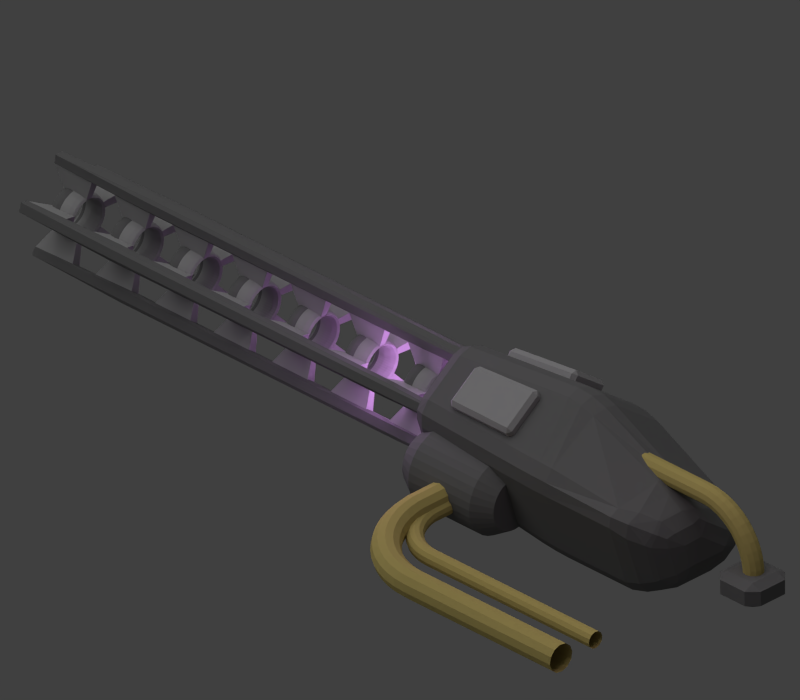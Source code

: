 # Source: plasma_repeater.blend  (saved by Blender 2.79.0; exported with 4.5.12 LTS)
import bpy
from mathutils import Matrix  # noqa: F401  (used for matrix-valued properties, if any)

bpy.ops.wm.read_factory_settings(use_empty=True)
scene = bpy.context.scene
scene.name = 'Scene'

# ---- collections
col_collection_1 = bpy.data.collections.new('Collection 1'); scene.collection.children.link(col_collection_1)

# ---- materials (node trees are filled in below, after node groups)
mat_material_4 = bpy.data.materials.new('Material.4')
mat_material_4.alpha_threshold = 0.0
mat_material_4.use_transparent_shadow = False
mat_material_4.diffuse_color = (0.1626, 0.1626, 0.1626, 1.0)
mat_material_4.roughness = 0.5
mat_material_4.specular_intensity = 0.3521
mat_material_4.line_color = (0.0, 0.0, 0.0, 1.0)
mat_material_1 = bpy.data.materials.new('Material.1')
mat_material_1.alpha_threshold = 0.0
mat_material_1.use_transparent_shadow = False
mat_material_1.diffuse_color = (0.3757, 0.3757, 0.3757, 1.0)
mat_material_1.roughness = 0.5
mat_material_1.specular_intensity = 0.5035
mat_material_1.line_color = (0.0, 0.0, 0.0, 1.0)
mat_material_3 = bpy.data.materials.new('Material.3')
mat_material_3.alpha_threshold = 0.0
mat_material_3.use_transparent_shadow = False
mat_material_3.diffuse_color = (0.5382, 0.4357, 0.1475, 1.0)
mat_material_3.roughness = 0.5
mat_material_3.line_color = (0.0, 0.0, 0.0, 1.0)

# ---- material node trees

# ---- world
world_world = bpy.data.worlds.new('World'); scene.world = world_world
world_world.color = (0.05088, 0.05088, 0.05088)
world_world.use_sun_shadow = False
world_world.sun_shadow_jitter_overblur = 0.0
world_world.cycles.sampling_method = 'NONE'
world_world.cycles.sample_map_resolution = 256

# ---- cameras
cam_camera = bpy.data.cameras.new('Camera')
cam_camera.type = 'ORTHO'
cam_camera.clip_end = 100.0
cam_camera.lens = 35.0
cam_camera.sensor_width = 32.0
cam_camera.sensor_height = 18.0
cam_camera.ortho_scale = 7.0
cam_camera.dof.focus_distance = 0.0
cam_camera.dof.aperture_fstop = 128.0

# ---- lights
light_point = bpy.data.lights.new('Point', 'POINT')
light_point.color = (1.0, 0.6036, 0.9189)
light_point.transmission_factor = 0.0
light_point.shadow_buffer_clip_start = 0.5
light_point.shadow_soft_size = 0.1
light_point.shadow_maximum_resolution = 0.006
light_point.use_absolute_resolution = True
light_point.cycles.use_multiple_importance_sampling = False
light_sun = bpy.data.lights.new('Sun', 'SUN')
light_sun.transmission_factor = 0.0
light_sun.angle = 1.571
light_sun.energy = 1.0
light_sun.shadow_buffer_clip_start = 0.5
light_sun.shadow_soft_size = 1.0
light_sun.shadow_cascade_max_distance = 1000.0
light_sun.cycles.use_multiple_importance_sampling = False
light_lamp = bpy.data.lights.new('Lamp', 'POINT')
light_lamp.color = (0.7956, 0.3523, 1.0)
light_lamp.transmission_factor = 0.0
light_lamp.cutoff_distance = 30.0
light_lamp.energy = 130.0
light_lamp.shadow_buffer_clip_start = 1.001
light_lamp.shadow_soft_size = 1.0
light_lamp.shadow_maximum_resolution = 0.006
light_lamp.use_absolute_resolution = True
light_lamp.cycles.use_multiple_importance_sampling = False

# ---- meshes
me_cube_001 = bpy.data.meshes.new('Cube.001')
me_cube_001.from_pydata([(-1.0, -1.0, -1.0), (-1.0, -1.0, 1.0), (-1.0, 1.0, -1.0), (-1.0, 1.0, 1.0), (1.0, -1.0, -1.0), (1.0, -1.0, 1.0), (1.0, 1.0, -1.0), (1.0, 1.0, 1.0)], [], [(0, 1, 3, 2), (2, 3, 7, 6), (6, 7, 5, 4), (4, 5, 1, 0), (2, 6, 4, 0), (7, 3, 1, 5)])
me_cube_001.materials.append(mat_material_4)
me_cube_001.use_remesh_preserve_volume = False
me_cube_001.use_remesh_preserve_attributes = False
me_cube_001.use_mirror_vertex_groups = False
me_cube_001.update()
me_torus_019 = bpy.data.meshes.new('Torus.019')
me_torus_019.from_pydata([(0.7, 0.0, 0.0), (0.6866, 0.0, 0.05), (0.65, 0.0, 0.0866), (0.6, 0.0, 0.1), (0.55, 0.0, 0.0866), (0.5134, 0.0, 0.05), (0.5, 0.0, 1.225e-17), (0.5134, 0.0, -0.05), (0.55, 0.0, -0.0866), (0.6, 0.0, -0.1), (0.65, 0.0, -0.0866), (0.6866, 0.0, -0.05), (0.694, 0.09137, 0.0), (0.6807, 0.08962, 0.05), (0.6444, 0.08484, 0.0866), (0.5949, 0.07832, 0.1), (0.5453, 0.07179, 0.0866), (0.509, 0.06701, 0.05), (0.4957, 0.06526, 1.225e-17), (0.509, 0.06701, -0.05), (0.5453, 0.07179, -0.0866), (0.5949, 0.07832, -0.1), (0.6444, 0.08484, -0.0866), (0.6807, 0.08962, -0.05), (0.6761, 0.1812, 0.0), (0.6632, 0.1777, 0.05), (0.6279, 0.1682, 0.0866), (0.5796, 0.1553, 0.1), (0.5313, 0.1424, 0.0866), (0.4959, 0.1329, 0.05), (0.483, 0.1294, 1.225e-17), (0.4959, 0.1329, -0.05), (0.5313, 0.1424, -0.0866), (0.5796, 0.1553, -0.1), (0.6279, 0.1682, -0.0866), (0.6632, 0.1777, -0.05), (0.6467, 0.2679, 0.0), (0.6343, 0.2628, 0.05), (0.6005, 0.2487, 0.0866), (0.5543, 0.2296, 0.1), (0.5081, 0.2105, 0.0866), (0.4743, 0.1965, 0.05), (0.4619, 0.1913, 1.225e-17), (0.4743, 0.1965, -0.05), (0.5081, 0.2105, -0.0866), (0.5543, 0.2296, -0.1), (0.6005, 0.2487, -0.0866), (0.6343, 0.2628, -0.05), (0.6062, 0.35, 0.0), (0.5946, 0.3433, 0.05), (0.5629, 0.325, 0.0866), (0.5196, 0.3, 0.1), (0.4763, 0.275, 0.0866), (0.4446, 0.2567, 0.05), (0.433, 0.25, 1.225e-17), (0.4446, 0.2567, -0.05), (0.4763, 0.275, -0.0866), (0.5196, 0.3, -0.1), (0.5629, 0.325, -0.0866), (0.5946, 0.3433, -0.05), (0.5553, 0.4261, 0.0), (0.5447, 0.418, 0.05), (0.5157, 0.3957, 0.0866), (0.476, 0.3653, 0.1), (0.4363, 0.3348, 0.0866), (0.4073, 0.3125, 0.05), (0.3967, 0.3044, 1.225e-17), (0.4073, 0.3125, -0.05), (0.4363, 0.3348, -0.0866), (0.476, 0.3653, -0.1), (0.5157, 0.3957, -0.0866), (0.5447, 0.418, -0.05), (0.495, 0.495, 0.0), (0.4855, 0.4855, 0.05), (0.4596, 0.4596, 0.0866), (0.4243, 0.4243, 0.1), (0.3889, 0.3889, 0.0866), (0.363, 0.363, 0.05), (0.3536, 0.3536, 1.225e-17), (0.363, 0.363, -0.05), (0.3889, 0.3889, -0.0866), (0.4243, 0.4243, -0.1), (0.4596, 0.4596, -0.0866), (0.4855, 0.4855, -0.05), (0.4261, 0.5553, 0.0), (0.418, 0.5447, 0.05), (0.3957, 0.5157, 0.0866), (0.3653, 0.476, 0.1), (0.3348, 0.4363, 0.0866), (0.3125, 0.4073, 0.05), (0.3044, 0.3967, 1.225e-17), (0.3125, 0.4073, -0.05), (0.3348, 0.4363, -0.0866), (0.3653, 0.476, -0.1), (0.3957, 0.5157, -0.0866), (0.418, 0.5447, -0.05), (0.35, 0.6062, 0.0), (0.3433, 0.5946, 0.05), (0.325, 0.5629, 0.0866), (0.3, 0.5196, 0.1), (0.275, 0.4763, 0.0866), (0.2567, 0.4446, 0.05), (0.25, 0.433, 1.225e-17), (0.2567, 0.4446, -0.05), (0.275, 0.4763, -0.0866), (0.3, 0.5196, -0.1), (0.325, 0.5629, -0.0866), (0.3433, 0.5946, -0.05), (0.2679, 0.6467, 0.0), (0.2628, 0.6343, 0.05), (0.2487, 0.6005, 0.0866), (0.2296, 0.5543, 0.1), (0.2105, 0.5081, 0.0866), (0.1965, 0.4743, 0.05), (0.1913, 0.4619, 1.225e-17), (0.1965, 0.4743, -0.05), (0.2105, 0.5081, -0.0866), (0.2296, 0.5543, -0.1), (0.2487, 0.6005, -0.0866), (0.2628, 0.6343, -0.05), (0.1812, 0.6761, 0.0), (0.1777, 0.6632, 0.05), (0.1682, 0.6279, 0.0866), (0.1553, 0.5796, 0.1), (0.1424, 0.5313, 0.0866), (0.1329, 0.4959, 0.05), (0.1294, 0.483, 1.225e-17), (0.1329, 0.4959, -0.05), (0.1424, 0.5313, -0.0866), (0.1553, 0.5796, -0.1), (0.1682, 0.6279, -0.0866), (0.1777, 0.6632, -0.05), (0.09137, 0.694, 0.0), (0.08962, 0.6807, 0.05), (0.08484, 0.6444, 0.0866), (0.07832, 0.5949, 0.1), (0.07179, 0.5453, 0.0866), (0.06701, 0.509, 0.05), (0.06526, 0.4957, 1.225e-17), (0.06701, 0.509, -0.05), (0.07179, 0.5453, -0.0866), (0.07832, 0.5949, -0.1), (0.08484, 0.6444, -0.0866), (0.08962, 0.6807, -0.05), (8.941e-08, 0.7, 0.0), (2.98e-08, 0.6866, 0.05), (2.98e-08, 0.65, 0.0866), (2.98e-08, 0.6, 0.1), (2.98e-08, 0.55, 0.0866), (2.98e-08, 0.5134, 0.05), (4.47e-08, 0.5, 1.225e-17), (2.98e-08, 0.5134, -0.05), (2.98e-08, 0.55, -0.0866), (2.98e-08, 0.6, -0.1), (2.98e-08, 0.65, -0.0866), (2.98e-08, 0.6866, -0.05), (-0.09137, 0.694, 0.0), (-0.08962, 0.6807, 0.05), (-0.08484, 0.6444, 0.0866), (-0.07832, 0.5949, 0.1), (-0.07179, 0.5453, 0.0866), (-0.06701, 0.509, 0.05), (-0.06526, 0.4957, 1.225e-17), (-0.06701, 0.509, -0.05), (-0.07179, 0.5453, -0.0866), (-0.07832, 0.5949, -0.1), (-0.08484, 0.6444, -0.0866), (-0.08962, 0.6807, -0.05), (-0.1812, 0.6761, 0.0), (-0.1777, 0.6632, 0.05), (-0.1682, 0.6279, 0.0866), (-0.1553, 0.5796, 0.1), (-0.1424, 0.5313, 0.0866), (-0.1329, 0.4959, 0.05), (-0.1294, 0.483, 1.225e-17), (-0.1329, 0.4959, -0.05), (-0.1424, 0.5313, -0.0866), (-0.1553, 0.5796, -0.1), (-0.1682, 0.6279, -0.0866), (-0.1777, 0.6632, -0.05), (-0.2679, 0.6467, 0.0), (-0.2628, 0.6343, 0.05), (-0.2487, 0.6005, 0.0866), (-0.2296, 0.5543, 0.1), (-0.2105, 0.5081, 0.0866), (-0.1965, 0.4743, 0.05), (-0.1913, 0.4619, 1.225e-17), (-0.1965, 0.4743, -0.05), (-0.2105, 0.5081, -0.0866), (-0.2296, 0.5543, -0.1), (-0.2487, 0.6005, -0.0866), (-0.2628, 0.6343, -0.05), (-0.35, 0.6062, 0.0), (-0.3433, 0.5946, 0.05), (-0.325, 0.5629, 0.0866), (-0.3, 0.5196, 0.1), (-0.275, 0.4763, 0.0866), (-0.2567, 0.4446, 0.05), (-0.25, 0.433, 1.225e-17), (-0.2567, 0.4446, -0.05), (-0.275, 0.4763, -0.0866), (-0.3, 0.5196, -0.1), (-0.325, 0.5629, -0.0866), (-0.3433, 0.5946, -0.05), (-0.4261, 0.5553, 0.0), (-0.418, 0.5447, 0.05), (-0.3957, 0.5157, 0.0866), (-0.3653, 0.476, 0.1), (-0.3348, 0.4363, 0.0866), (-0.3125, 0.4073, 0.05), (-0.3044, 0.3967, 1.225e-17), (-0.3125, 0.4073, -0.05), (-0.3348, 0.4363, -0.0866), (-0.3653, 0.476, -0.1), (-0.3957, 0.5157, -0.0866), (-0.418, 0.5447, -0.05), (-0.495, 0.495, 0.0), (-0.4855, 0.4855, 0.05), (-0.4596, 0.4596, 0.0866), (-0.4243, 0.4243, 0.1), (-0.3889, 0.3889, 0.0866), (-0.363, 0.363, 0.05), (-0.3536, 0.3536, 1.225e-17), (-0.363, 0.363, -0.05), (-0.3889, 0.3889, -0.0866), (-0.4243, 0.4243, -0.1), (-0.4596, 0.4596, -0.0866), (-0.4855, 0.4855, -0.05), (-0.5553, 0.4261, 0.0), (-0.5447, 0.418, 0.05), (-0.5157, 0.3957, 0.0866), (-0.476, 0.3653, 0.1), (-0.4363, 0.3348, 0.0866), (-0.4073, 0.3125, 0.05), (-0.3967, 0.3044, 1.225e-17), (-0.4073, 0.3125, -0.05), (-0.4363, 0.3348, -0.0866), (-0.476, 0.3653, -0.1), (-0.5157, 0.3957, -0.0866), (-0.5447, 0.418, -0.05), (-0.6062, 0.35, 0.0), (-0.5946, 0.3433, 0.05), (-0.5629, 0.325, 0.0866), (-0.5196, 0.3, 0.1), (-0.4763, 0.275, 0.0866), (-0.4446, 0.2567, 0.05), (-0.433, 0.25, 1.225e-17), (-0.4446, 0.2567, -0.05), (-0.4763, 0.275, -0.0866), (-0.5196, 0.3, -0.1), (-0.5629, 0.325, -0.0866), (-0.5946, 0.3433, -0.05), (-0.6467, 0.2679, 0.0), (-0.6343, 0.2628, 0.05), (-0.6005, 0.2487, 0.0866), (-0.5543, 0.2296, 0.1), (-0.5081, 0.2105, 0.0866), (-0.4743, 0.1965, 0.05), (-0.4619, 0.1913, 1.225e-17), (-0.4743, 0.1965, -0.05), (-0.5081, 0.2105, -0.0866), (-0.5543, 0.2296, -0.1), (-0.6005, 0.2487, -0.0866), (-0.6343, 0.2628, -0.05), (-0.6761, 0.1812, 0.0), (-0.6632, 0.1777, 0.05), (-0.6279, 0.1682, 0.0866), (-0.5796, 0.1553, 0.1), (-0.5313, 0.1424, 0.0866), (-0.4959, 0.1329, 0.05), (-0.483, 0.1294, 1.225e-17), (-0.4959, 0.1329, -0.05), (-0.5313, 0.1424, -0.0866), (-0.5796, 0.1553, -0.1), (-0.6279, 0.1682, -0.0866), (-0.6632, 0.1777, -0.05), (-0.694, 0.09137, 0.0), (-0.6807, 0.08962, 0.05), (-0.6444, 0.08484, 0.0866), (-0.5949, 0.07832, 0.1), (-0.5453, 0.07179, 0.0866), (-0.509, 0.06701, 0.05), (-0.4957, 0.06526, 1.225e-17), (-0.509, 0.06701, -0.05), (-0.5453, 0.07179, -0.0866), (-0.5949, 0.07832, -0.1), (-0.6444, 0.08484, -0.0866), (-0.6807, 0.08962, -0.05), (-0.7, 6.12e-08, 0.0), (-0.6866, 6.002e-08, 0.05), (-0.65, 5.682e-08, 0.0866), (-0.6, 5.245e-08, 0.1), (-0.55, 4.808e-08, 0.0866), (-0.5134, 4.488e-08, 0.05), (-0.5, 4.371e-08, 1.225e-17), (-0.5134, 4.488e-08, -0.05), (-0.55, 4.808e-08, -0.0866), (-0.6, 5.245e-08, -0.1), (-0.65, 5.682e-08, -0.0866), (-0.6866, 6.002e-08, -0.05), (-0.694, -0.09137, 0.0), (-0.6807, -0.08962, 0.05), (-0.6444, -0.08484, 0.0866), (-0.5949, -0.07832, 0.1), (-0.5453, -0.07179, 0.0866), (-0.509, -0.06701, 0.05), (-0.4957, -0.06526, 1.225e-17), (-0.509, -0.06701, -0.05), (-0.5453, -0.07179, -0.0866), (-0.5949, -0.07832, -0.1), (-0.6444, -0.08484, -0.0866), (-0.6807, -0.08962, -0.05), (-0.6761, -0.1812, 0.0), (-0.6632, -0.1777, 0.05), (-0.6279, -0.1682, 0.0866), (-0.5796, -0.1553, 0.1), (-0.5313, -0.1424, 0.0866), (-0.4959, -0.1329, 0.05), (-0.483, -0.1294, 1.225e-17), (-0.4959, -0.1329, -0.05), (-0.5313, -0.1424, -0.0866), (-0.5796, -0.1553, -0.1), (-0.6279, -0.1682, -0.0866), (-0.6632, -0.1777, -0.05), (-0.6467, -0.2679, 0.0), (-0.6343, -0.2628, 0.05), (-0.6005, -0.2487, 0.0866), (-0.5543, -0.2296, 0.1), (-0.5081, -0.2105, 0.0866), (-0.4743, -0.1965, 0.05), (-0.4619, -0.1913, 1.225e-17), (-0.4743, -0.1965, -0.05), (-0.5081, -0.2105, -0.0866), (-0.5543, -0.2296, -0.1), (-0.6005, -0.2487, -0.0866), (-0.6343, -0.2628, -0.05), (-0.6062, -0.35, 0.0), (-0.5946, -0.3433, 0.05), (-0.5629, -0.325, 0.0866), (-0.5196, -0.3, 0.1), (-0.4763, -0.275, 0.0866), (-0.4446, -0.2567, 0.05), (-0.433, -0.25, 1.225e-17), (-0.4446, -0.2567, -0.05), (-0.4763, -0.275, -0.0866), (-0.5196, -0.3, -0.1), (-0.5629, -0.325, -0.0866), (-0.5946, -0.3433, -0.05), (-0.5553, -0.4261, 0.0), (-0.5447, -0.418, 0.05), (-0.5157, -0.3957, 0.0866), (-0.476, -0.3653, 0.1), (-0.4363, -0.3348, 0.0866), (-0.4073, -0.3125, 0.05), (-0.3967, -0.3044, 1.225e-17), (-0.4073, -0.3125, -0.05), (-0.4363, -0.3348, -0.0866), (-0.476, -0.3653, -0.1), (-0.5157, -0.3957, -0.0866), (-0.5447, -0.418, -0.05), (-0.495, -0.495, 0.0), (-0.4855, -0.4855, 0.05), (-0.4596, -0.4596, 0.0866), (-0.4243, -0.4243, 0.1), (-0.3889, -0.3889, 0.0866), (-0.363, -0.363, 0.05), (-0.3536, -0.3536, 1.225e-17), (-0.363, -0.363, -0.05), (-0.3889, -0.3889, -0.0866), (-0.4243, -0.4243, -0.1), (-0.4596, -0.4596, -0.0866), (-0.4855, -0.4855, -0.05), (-0.4261, -0.5553, 0.0), (-0.418, -0.5447, 0.05), (-0.3957, -0.5157, 0.0866), (-0.3653, -0.476, 0.1), (-0.3348, -0.4363, 0.0866), (-0.3125, -0.4073, 0.05), (-0.3044, -0.3967, 1.225e-17), (-0.3125, -0.4073, -0.05), (-0.3348, -0.4363, -0.0866), (-0.3653, -0.476, -0.1), (-0.3957, -0.5157, -0.0866), (-0.418, -0.5447, -0.05), (-0.35, -0.6062, 0.0), (-0.3433, -0.5946, 0.05), (-0.325, -0.5629, 0.0866), (-0.3, -0.5196, 0.1), (-0.275, -0.4763, 0.0866), (-0.2567, -0.4446, 0.05), (-0.25, -0.433, 1.225e-17), (-0.2567, -0.4446, -0.05), (-0.275, -0.4763, -0.0866), (-0.3, -0.5196, -0.1), (-0.325, -0.5629, -0.0866), (-0.3433, -0.5946, -0.05), (-0.2679, -0.6467, 0.0), (-0.2628, -0.6343, 0.05), (-0.2487, -0.6005, 0.0866), (-0.2296, -0.5543, 0.1), (-0.2105, -0.5081, 0.0866), (-0.1965, -0.4743, 0.05), (-0.1913, -0.4619, 1.225e-17), (-0.1965, -0.4743, -0.05), (-0.2105, -0.5081, -0.0866), (-0.2296, -0.5543, -0.1), (-0.2487, -0.6005, -0.0866), (-0.2628, -0.6343, -0.05), (-0.1812, -0.6761, 0.0), (-0.1777, -0.6632, 0.05), (-0.1682, -0.6279, 0.0866), (-0.1553, -0.5796, 0.1), (-0.1424, -0.5313, 0.0866), (-0.1329, -0.4959, 0.05), (-0.1294, -0.483, 1.225e-17), (-0.1329, -0.4959, -0.05), (-0.1424, -0.5313, -0.0866), (-0.1553, -0.5796, -0.1), (-0.1682, -0.6279, -0.0866), (-0.1777, -0.6632, -0.05), (-0.09137, -0.694, 0.0), (-0.08962, -0.6807, 0.05), (-0.08484, -0.6444, 0.0866), (-0.07832, -0.5949, 0.1), (-0.07179, -0.5453, 0.0866), (-0.06701, -0.509, 0.05), (-0.06526, -0.4957, 1.225e-17), (-0.06701, -0.509, -0.05), (-0.07179, -0.5453, -0.0866), (-0.07832, -0.5949, -0.1), (-0.08484, -0.6444, -0.0866), (-0.08962, -0.6807, -0.05), (8.941e-08, -0.7, 0.0), (2.98e-08, -0.6866, 0.05), (2.98e-08, -0.65, 0.0866), (2.98e-08, -0.6, 0.1), (2.98e-08, -0.55, 0.0866), (2.98e-08, -0.5134, 0.05), (4.47e-08, -0.5, 1.225e-17), (2.98e-08, -0.5134, -0.05), (2.98e-08, -0.55, -0.0866), (2.98e-08, -0.6, -0.1), (2.98e-08, -0.65, -0.0866), (2.98e-08, -0.6866, -0.05), (0.09137, -0.694, 0.0), (0.08962, -0.6807, 0.05), (0.08484, -0.6444, 0.0866), (0.07832, -0.5949, 0.1), (0.07179, -0.5453, 0.0866), (0.06701, -0.509, 0.05), (0.06526, -0.4957, 1.225e-17), (0.06701, -0.509, -0.05), (0.07179, -0.5453, -0.0866), (0.07832, -0.5949, -0.1), (0.08484, -0.6444, -0.0866), (0.08962, -0.6807, -0.05), (0.1812, -0.6761, 0.0), (0.1777, -0.6632, 0.05), (0.1682, -0.6279, 0.0866), (0.1553, -0.5796, 0.1), (0.1424, -0.5313, 0.0866), (0.1329, -0.4959, 0.05), (0.1294, -0.483, 1.225e-17), (0.1329, -0.4959, -0.05), (0.1424, -0.5313, -0.0866), (0.1553, -0.5796, -0.1), (0.1682, -0.6279, -0.0866), (0.1777, -0.6632, -0.05), (0.2679, -0.6467, 0.0), (0.2628, -0.6343, 0.05), (0.2487, -0.6005, 0.0866), (0.2296, -0.5543, 0.1), (0.2105, -0.5081, 0.0866), (0.1965, -0.4743, 0.05), (0.1913, -0.4619, 1.225e-17), (0.1965, -0.4743, -0.05), (0.2105, -0.5081, -0.0866), (0.2296, -0.5543, -0.1), (0.2487, -0.6005, -0.0866), (0.2628, -0.6343, -0.05), (0.35, -0.6062, 0.0), (0.3433, -0.5946, 0.05), (0.325, -0.5629, 0.0866), (0.3, -0.5196, 0.1), (0.275, -0.4763, 0.0866), (0.2567, -0.4446, 0.05), (0.25, -0.433, 1.225e-17), (0.2567, -0.4446, -0.05), (0.275, -0.4763, -0.0866), (0.3, -0.5196, -0.1), (0.325, -0.5629, -0.0866), (0.3433, -0.5946, -0.05), (0.4261, -0.5553, 0.0), (0.418, -0.5447, 0.05), (0.3957, -0.5157, 0.0866), (0.3653, -0.476, 0.1), (0.3348, -0.4363, 0.0866), (0.3125, -0.4073, 0.05), (0.3044, -0.3967, 1.225e-17), (0.3125, -0.4073, -0.05), (0.3348, -0.4363, -0.0866), (0.3653, -0.476, -0.1), (0.3957, -0.5157, -0.0866), (0.418, -0.5447, -0.05), (0.495, -0.495, 0.0), (0.4855, -0.4855, 0.05), (0.4596, -0.4596, 0.0866), (0.4243, -0.4243, 0.1), (0.3889, -0.3889, 0.0866), (0.363, -0.363, 0.05), (0.3536, -0.3536, 1.225e-17), (0.363, -0.363, -0.05), (0.3889, -0.3889, -0.0866), (0.4243, -0.4243, -0.1), (0.4596, -0.4596, -0.0866), (0.4855, -0.4855, -0.05), (0.5553, -0.4261, 0.0), (0.5447, -0.418, 0.05), (0.5157, -0.3957, 0.0866), (0.476, -0.3653, 0.1), (0.4363, -0.3348, 0.0866), (0.4073, -0.3125, 0.05), (0.3967, -0.3044, 1.225e-17), (0.4073, -0.3125, -0.05), (0.4363, -0.3348, -0.0866), (0.476, -0.3653, -0.1), (0.5157, -0.3957, -0.0866), (0.5447, -0.418, -0.05), (0.6062, -0.35, 0.0), (0.5946, -0.3433, 0.05), (0.5629, -0.325, 0.0866), (0.5196, -0.3, 0.1), (0.4763, -0.275, 0.0866), (0.4446, -0.2567, 0.05), (0.433, -0.25, 1.225e-17), (0.4446, -0.2567, -0.05), (0.4763, -0.275, -0.0866), (0.5196, -0.3, -0.1), (0.5629, -0.325, -0.0866), (0.5946, -0.3433, -0.05), (0.6467, -0.2679, 0.0), (0.6343, -0.2628, 0.05), (0.6005, -0.2487, 0.0866), (0.5543, -0.2296, 0.1), (0.5081, -0.2105, 0.0866), (0.4743, -0.1965, 0.05), (0.4619, -0.1913, 1.225e-17), (0.4743, -0.1965, -0.05), (0.5081, -0.2105, -0.0866), (0.5543, -0.2296, -0.1), (0.6005, -0.2487, -0.0866), (0.6343, -0.2628, -0.05), (0.6761, -0.1812, 0.0), (0.6632, -0.1777, 0.05), (0.6279, -0.1682, 0.0866), (0.5796, -0.1553, 0.1), (0.5313, -0.1424, 0.0866), (0.4959, -0.1329, 0.05), (0.483, -0.1294, 1.225e-17), (0.4959, -0.1329, -0.05), (0.5313, -0.1424, -0.0866), (0.5796, -0.1553, -0.1), (0.6279, -0.1682, -0.0866), (0.6632, -0.1777, -0.05), (0.694, -0.09137, 0.0), (0.6807, -0.08962, 0.05), (0.6444, -0.08484, 0.0866), (0.5949, -0.07832, 0.1), (0.5453, -0.07179, 0.0866), (0.509, -0.06701, 0.05), (0.4957, -0.06526, 1.225e-17), (0.509, -0.06701, -0.05), (0.5453, -0.07179, -0.0866), (0.5949, -0.07832, -0.1), (0.6444, -0.08484, -0.0866), (0.6807, -0.08962, -0.05)], [], [(0, 12, 13, 1), (1, 13, 14, 2), (2, 14, 15, 3), (3, 15, 16, 4), (4, 16, 17, 5), (5, 17, 18, 6), (6, 18, 19, 7), (7, 19, 20, 8), (8, 20, 21, 9), (9, 21, 22, 10), (10, 22, 23, 11), (0, 11, 23, 12), (12, 24, 25, 13), (13, 25, 26, 14), (14, 26, 27, 15), (15, 27, 28, 16), (16, 28, 29, 17), (17, 29, 30, 18), (18, 30, 31, 19), (19, 31, 32, 20), (20, 32, 33, 21), (21, 33, 34, 22), (22, 34, 35, 23), (23, 35, 24, 12), (24, 36, 37, 25), (25, 37, 38, 26), (26, 38, 39, 27), (27, 39, 40, 28), (28, 40, 41, 29), (29, 41, 42, 30), (30, 42, 43, 31), (31, 43, 44, 32), (32, 44, 45, 33), (33, 45, 46, 34), (34, 46, 47, 35), (35, 47, 36, 24), (36, 48, 49, 37), (37, 49, 50, 38), (38, 50, 51, 39), (39, 51, 52, 40), (40, 52, 53, 41), (41, 53, 54, 42), (42, 54, 55, 43), (43, 55, 56, 44), (44, 56, 57, 45), (45, 57, 58, 46), (46, 58, 59, 47), (47, 59, 48, 36), (48, 60, 61, 49), (49, 61, 62, 50), (50, 62, 63, 51), (51, 63, 64, 52), (52, 64, 65, 53), (53, 65, 66, 54), (54, 66, 67, 55), (55, 67, 68, 56), (56, 68, 69, 57), (57, 69, 70, 58), (58, 70, 71, 59), (59, 71, 60, 48), (60, 72, 73, 61), (61, 73, 74, 62), (62, 74, 75, 63), (63, 75, 76, 64), (64, 76, 77, 65), (65, 77, 78, 66), (66, 78, 79, 67), (67, 79, 80, 68), (68, 80, 81, 69), (69, 81, 82, 70), (70, 82, 83, 71), (71, 83, 72, 60), (72, 84, 85, 73), (73, 85, 86, 74), (74, 86, 87, 75), (75, 87, 88, 76), (76, 88, 89, 77), (77, 89, 90, 78), (78, 90, 91, 79), (79, 91, 92, 80), (80, 92, 93, 81), (81, 93, 94, 82), (82, 94, 95, 83), (83, 95, 84, 72), (84, 96, 97, 85), (85, 97, 98, 86), (86, 98, 99, 87), (87, 99, 100, 88), (88, 100, 101, 89), (89, 101, 102, 90), (90, 102, 103, 91), (91, 103, 104, 92), (92, 104, 105, 93), (93, 105, 106, 94), (94, 106, 107, 95), (95, 107, 96, 84), (96, 108, 109, 97), (97, 109, 110, 98), (98, 110, 111, 99), (99, 111, 112, 100), (100, 112, 113, 101), (101, 113, 114, 102), (102, 114, 115, 103), (103, 115, 116, 104), (104, 116, 117, 105), (105, 117, 118, 106), (106, 118, 119, 107), (107, 119, 108, 96), (108, 120, 121, 109), (109, 121, 122, 110), (110, 122, 123, 111), (111, 123, 124, 112), (112, 124, 125, 113), (113, 125, 126, 114), (114, 126, 127, 115), (115, 127, 128, 116), (116, 128, 129, 117), (117, 129, 130, 118), (118, 130, 131, 119), (119, 131, 120, 108), (120, 132, 133, 121), (121, 133, 134, 122), (122, 134, 135, 123), (123, 135, 136, 124), (124, 136, 137, 125), (125, 137, 138, 126), (126, 138, 139, 127), (127, 139, 140, 128), (128, 140, 141, 129), (129, 141, 142, 130), (130, 142, 143, 131), (131, 143, 132, 120), (132, 144, 145, 133), (133, 145, 146, 134), (134, 146, 147, 135), (135, 147, 148, 136), (136, 148, 149, 137), (137, 149, 150, 138), (138, 150, 151, 139), (139, 151, 152, 140), (140, 152, 153, 141), (141, 153, 154, 142), (142, 154, 155, 143), (143, 155, 144, 132), (144, 156, 157, 145), (145, 157, 158, 146), (146, 158, 159, 147), (147, 159, 160, 148), (148, 160, 161, 149), (149, 161, 162, 150), (150, 162, 163, 151), (151, 163, 164, 152), (152, 164, 165, 153), (153, 165, 166, 154), (154, 166, 167, 155), (155, 167, 156, 144), (156, 168, 169, 157), (157, 169, 170, 158), (158, 170, 171, 159), (159, 171, 172, 160), (160, 172, 173, 161), (161, 173, 174, 162), (162, 174, 175, 163), (163, 175, 176, 164), (164, 176, 177, 165), (165, 177, 178, 166), (166, 178, 179, 167), (167, 179, 168, 156), (168, 180, 181, 169), (169, 181, 182, 170), (170, 182, 183, 171), (171, 183, 184, 172), (172, 184, 185, 173), (173, 185, 186, 174), (174, 186, 187, 175), (175, 187, 188, 176), (176, 188, 189, 177), (177, 189, 190, 178), (178, 190, 191, 179), (179, 191, 180, 168), (180, 192, 193, 181), (181, 193, 194, 182), (182, 194, 195, 183), (183, 195, 196, 184), (184, 196, 197, 185), (185, 197, 198, 186), (186, 198, 199, 187), (187, 199, 200, 188), (188, 200, 201, 189), (189, 201, 202, 190), (190, 202, 203, 191), (191, 203, 192, 180), (192, 204, 205, 193), (193, 205, 206, 194), (194, 206, 207, 195), (195, 207, 208, 196), (196, 208, 209, 197), (197, 209, 210, 198), (198, 210, 211, 199), (199, 211, 212, 200), (200, 212, 213, 201), (201, 213, 214, 202), (202, 214, 215, 203), (203, 215, 204, 192), (204, 216, 217, 205), (205, 217, 218, 206), (206, 218, 219, 207), (207, 219, 220, 208), (208, 220, 221, 209), (209, 221, 222, 210), (210, 222, 223, 211), (211, 223, 224, 212), (212, 224, 225, 213), (213, 225, 226, 214), (214, 226, 227, 215), (215, 227, 216, 204), (216, 228, 229, 217), (217, 229, 230, 218), (218, 230, 231, 219), (219, 231, 232, 220), (220, 232, 233, 221), (221, 233, 234, 222), (222, 234, 235, 223), (223, 235, 236, 224), (224, 236, 237, 225), (225, 237, 238, 226), (226, 238, 239, 227), (227, 239, 228, 216), (228, 240, 241, 229), (229, 241, 242, 230), (230, 242, 243, 231), (231, 243, 244, 232), (232, 244, 245, 233), (233, 245, 246, 234), (234, 246, 247, 235), (235, 247, 248, 236), (236, 248, 249, 237), (237, 249, 250, 238), (238, 250, 251, 239), (239, 251, 240, 228), (240, 252, 253, 241), (241, 253, 254, 242), (242, 254, 255, 243), (243, 255, 256, 244), (244, 256, 257, 245), (245, 257, 258, 246), (246, 258, 259, 247), (247, 259, 260, 248), (248, 260, 261, 249), (249, 261, 262, 250), (250, 262, 263, 251), (251, 263, 252, 240), (252, 264, 265, 253), (253, 265, 266, 254), (254, 266, 267, 255), (255, 267, 268, 256), (256, 268, 269, 257), (257, 269, 270, 258), (258, 270, 271, 259), (259, 271, 272, 260), (260, 272, 273, 261), (261, 273, 274, 262), (262, 274, 275, 263), (263, 275, 264, 252), (264, 276, 277, 265), (265, 277, 278, 266), (266, 278, 279, 267), (267, 279, 280, 268), (268, 280, 281, 269), (269, 281, 282, 270), (270, 282, 283, 271), (271, 283, 284, 272), (272, 284, 285, 273), (273, 285, 286, 274), (274, 286, 287, 275), (275, 287, 276, 264), (276, 288, 289, 277), (277, 289, 290, 278), (278, 290, 291, 279), (279, 291, 292, 280), (280, 292, 293, 281), (281, 293, 294, 282), (282, 294, 295, 283), (283, 295, 296, 284), (284, 296, 297, 285), (285, 297, 298, 286), (286, 298, 299, 287), (287, 299, 288, 276), (288, 300, 301, 289), (289, 301, 302, 290), (290, 302, 303, 291), (291, 303, 304, 292), (292, 304, 305, 293), (293, 305, 306, 294), (294, 306, 307, 295), (295, 307, 308, 296), (296, 308, 309, 297), (297, 309, 310, 298), (298, 310, 311, 299), (299, 311, 300, 288), (300, 312, 313, 301), (301, 313, 314, 302), (302, 314, 315, 303), (303, 315, 316, 304), (304, 316, 317, 305), (305, 317, 318, 306), (306, 318, 319, 307), (307, 319, 320, 308), (308, 320, 321, 309), (309, 321, 322, 310), (310, 322, 323, 311), (311, 323, 312, 300), (312, 324, 325, 313), (313, 325, 326, 314), (314, 326, 327, 315), (315, 327, 328, 316), (316, 328, 329, 317), (317, 329, 330, 318), (318, 330, 331, 319), (319, 331, 332, 320), (320, 332, 333, 321), (321, 333, 334, 322), (322, 334, 335, 323), (323, 335, 324, 312), (324, 336, 337, 325), (325, 337, 338, 326), (326, 338, 339, 327), (327, 339, 340, 328), (328, 340, 341, 329), (329, 341, 342, 330), (330, 342, 343, 331), (331, 343, 344, 332), (332, 344, 345, 333), (333, 345, 346, 334), (334, 346, 347, 335), (335, 347, 336, 324), (336, 348, 349, 337), (337, 349, 350, 338), (338, 350, 351, 339), (339, 351, 352, 340), (340, 352, 353, 341), (341, 353, 354, 342), (342, 354, 355, 343), (343, 355, 356, 344), (344, 356, 357, 345), (345, 357, 358, 346), (346, 358, 359, 347), (347, 359, 348, 336), (348, 360, 361, 349), (349, 361, 362, 350), (350, 362, 363, 351), (351, 363, 364, 352), (352, 364, 365, 353), (353, 365, 366, 354), (354, 366, 367, 355), (355, 367, 368, 356), (356, 368, 369, 357), (357, 369, 370, 358), (358, 370, 371, 359), (359, 371, 360, 348), (360, 372, 373, 361), (361, 373, 374, 362), (362, 374, 375, 363), (363, 375, 376, 364), (364, 376, 377, 365), (365, 377, 378, 366), (366, 378, 379, 367), (367, 379, 380, 368), (368, 380, 381, 369), (369, 381, 382, 370), (370, 382, 383, 371), (371, 383, 372, 360), (372, 384, 385, 373), (373, 385, 386, 374), (374, 386, 387, 375), (375, 387, 388, 376), (376, 388, 389, 377), (377, 389, 390, 378), (378, 390, 391, 379), (379, 391, 392, 380), (380, 392, 393, 381), (381, 393, 394, 382), (382, 394, 395, 383), (383, 395, 384, 372), (384, 396, 397, 385), (385, 397, 398, 386), (386, 398, 399, 387), (387, 399, 400, 388), (388, 400, 401, 389), (389, 401, 402, 390), (390, 402, 403, 391), (391, 403, 404, 392), (392, 404, 405, 393), (393, 405, 406, 394), (394, 406, 407, 395), (395, 407, 396, 384), (396, 408, 409, 397), (397, 409, 410, 398), (398, 410, 411, 399), (399, 411, 412, 400), (400, 412, 413, 401), (401, 413, 414, 402), (402, 414, 415, 403), (403, 415, 416, 404), (404, 416, 417, 405), (405, 417, 418, 406), (406, 418, 419, 407), (407, 419, 408, 396), (408, 420, 421, 409), (409, 421, 422, 410), (410, 422, 423, 411), (411, 423, 424, 412), (412, 424, 425, 413), (413, 425, 426, 414), (414, 426, 427, 415), (415, 427, 428, 416), (416, 428, 429, 417), (417, 429, 430, 418), (418, 430, 431, 419), (419, 431, 420, 408), (420, 432, 433, 421), (421, 433, 434, 422), (422, 434, 435, 423), (423, 435, 436, 424), (424, 436, 437, 425), (425, 437, 438, 426), (426, 438, 439, 427), (427, 439, 440, 428), (428, 440, 441, 429), (429, 441, 442, 430), (430, 442, 443, 431), (431, 443, 432, 420), (432, 444, 445, 433), (433, 445, 446, 434), (434, 446, 447, 435), (435, 447, 448, 436), (436, 448, 449, 437), (437, 449, 450, 438), (438, 450, 451, 439), (439, 451, 452, 440), (440, 452, 453, 441), (441, 453, 454, 442), (442, 454, 455, 443), (443, 455, 444, 432), (444, 456, 457, 445), (445, 457, 458, 446), (446, 458, 459, 447), (447, 459, 460, 448), (448, 460, 461, 449), (449, 461, 462, 450), (450, 462, 463, 451), (451, 463, 464, 452), (452, 464, 465, 453), (453, 465, 466, 454), (454, 466, 467, 455), (455, 467, 456, 444), (456, 468, 469, 457), (457, 469, 470, 458), (458, 470, 471, 459), (459, 471, 472, 460), (460, 472, 473, 461), (461, 473, 474, 462), (462, 474, 475, 463), (463, 475, 476, 464), (464, 476, 477, 465), (465, 477, 478, 466), (466, 478, 479, 467), (467, 479, 468, 456), (468, 480, 481, 469), (469, 481, 482, 470), (470, 482, 483, 471), (471, 483, 484, 472), (472, 484, 485, 473), (473, 485, 486, 474), (474, 486, 487, 475), (475, 487, 488, 476), (476, 488, 489, 477), (477, 489, 490, 478), (478, 490, 491, 479), (479, 491, 480, 468), (480, 492, 493, 481), (481, 493, 494, 482), (482, 494, 495, 483), (483, 495, 496, 484), (484, 496, 497, 485), (485, 497, 498, 486), (486, 498, 499, 487), (487, 499, 500, 488), (488, 500, 501, 489), (489, 501, 502, 490), (490, 502, 503, 491), (491, 503, 492, 480), (492, 504, 505, 493), (493, 505, 506, 494), (494, 506, 507, 495), (495, 507, 508, 496), (496, 508, 509, 497), (497, 509, 510, 498), (498, 510, 511, 499), (499, 511, 512, 500), (500, 512, 513, 501), (501, 513, 514, 502), (502, 514, 515, 503), (503, 515, 504, 492), (504, 516, 517, 505), (505, 517, 518, 506), (506, 518, 519, 507), (507, 519, 520, 508), (508, 520, 521, 509), (509, 521, 522, 510), (510, 522, 523, 511), (511, 523, 524, 512), (512, 524, 525, 513), (513, 525, 526, 514), (514, 526, 527, 515), (515, 527, 516, 504), (516, 528, 529, 517), (517, 529, 530, 518), (518, 530, 531, 519), (519, 531, 532, 520), (520, 532, 533, 521), (521, 533, 534, 522), (522, 534, 535, 523), (523, 535, 536, 524), (524, 536, 537, 525), (525, 537, 538, 526), (526, 538, 539, 527), (527, 539, 528, 516), (528, 540, 541, 529), (529, 541, 542, 530), (530, 542, 543, 531), (531, 543, 544, 532), (532, 544, 545, 533), (533, 545, 546, 534), (534, 546, 547, 535), (535, 547, 548, 536), (536, 548, 549, 537), (537, 549, 550, 538), (538, 550, 551, 539), (539, 551, 540, 528), (540, 552, 553, 541), (541, 553, 554, 542), (542, 554, 555, 543), (543, 555, 556, 544), (544, 556, 557, 545), (545, 557, 558, 546), (546, 558, 559, 547), (547, 559, 560, 548), (548, 560, 561, 549), (549, 561, 562, 550), (550, 562, 563, 551), (551, 563, 552, 540), (552, 564, 565, 553), (553, 565, 566, 554), (554, 566, 567, 555), (555, 567, 568, 556), (556, 568, 569, 557), (557, 569, 570, 558), (558, 570, 571, 559), (559, 571, 572, 560), (560, 572, 573, 561), (561, 573, 574, 562), (562, 574, 575, 563), (563, 575, 564, 552), (564, 0, 1, 565), (565, 1, 2, 566), (566, 2, 3, 567), (567, 3, 4, 568), (568, 4, 5, 569), (569, 5, 6, 570), (570, 6, 7, 571), (571, 7, 8, 572), (572, 8, 9, 573), (573, 9, 10, 574), (574, 10, 11, 575), (575, 11, 0, 564)])
me_torus_019.materials.append(mat_material_4)
me_torus_019.use_remesh_preserve_volume = False
me_torus_019.use_remesh_preserve_attributes = False
me_torus_019.use_mirror_vertex_groups = False
me_torus_019.update()
me_torus_015 = bpy.data.meshes.new('Torus.015')
me_torus_015.from_pydata([(0.7, 0.0, 0.0), (0.6866, 0.0, 0.05), (0.65, 0.0, 0.0866), (0.6, 0.0, 0.1), (0.55, 0.0, 0.0866), (0.5134, 0.0, 0.05), (0.5, 0.0, 1.225e-17), (0.5134, 0.0, -0.05), (0.55, 0.0, -0.0866), (0.6, 0.0, -0.1), (0.65, 0.0, -0.0866), (0.6866, 0.0, -0.05), (0.694, 0.09137, 0.0), (0.6807, 0.08962, 0.05), (0.6444, 0.08484, 0.0866), (0.5949, 0.07832, 0.1), (0.5453, 0.07179, 0.0866), (0.509, 0.06701, 0.05), (0.4957, 0.06526, 1.225e-17), (0.509, 0.06701, -0.05), (0.5453, 0.07179, -0.0866), (0.5949, 0.07832, -0.1), (0.6444, 0.08484, -0.0866), (0.6807, 0.08962, -0.05), (0.6761, 0.1812, 0.0), (0.6632, 0.1777, 0.05), (0.6279, 0.1682, 0.0866), (0.5796, 0.1553, 0.1), (0.5313, 0.1424, 0.0866), (0.4959, 0.1329, 0.05), (0.483, 0.1294, 1.225e-17), (0.4959, 0.1329, -0.05), (0.5313, 0.1424, -0.0866), (0.5796, 0.1553, -0.1), (0.6279, 0.1682, -0.0866), (0.6632, 0.1777, -0.05), (0.6467, 0.2679, 0.0), (0.6343, 0.2628, 0.05), (0.6005, 0.2487, 0.0866), (0.5543, 0.2296, 0.1), (0.5081, 0.2105, 0.0866), (0.4743, 0.1965, 0.05), (0.4619, 0.1913, 1.225e-17), (0.4743, 0.1965, -0.05), (0.5081, 0.2105, -0.0866), (0.5543, 0.2296, -0.1), (0.6005, 0.2487, -0.0866), (0.6343, 0.2628, -0.05), (0.6062, 0.35, 0.0), (0.5946, 0.3433, 0.05), (0.5629, 0.325, 0.0866), (0.5196, 0.3, 0.1), (0.4763, 0.275, 0.0866), (0.4446, 0.2567, 0.05), (0.433, 0.25, 1.225e-17), (0.4446, 0.2567, -0.05), (0.4763, 0.275, -0.0866), (0.5196, 0.3, -0.1), (0.5629, 0.325, -0.0866), (0.5946, 0.3433, -0.05), (0.5553, 0.4261, 0.0), (0.5447, 0.418, 0.05), (0.5157, 0.3957, 0.0866), (0.476, 0.3653, 0.1), (0.4363, 0.3348, 0.0866), (0.4073, 0.3125, 0.05), (0.3967, 0.3044, 1.225e-17), (0.4073, 0.3125, -0.05), (0.4363, 0.3348, -0.0866), (0.476, 0.3653, -0.1), (0.5157, 0.3957, -0.0866), (0.5447, 0.418, -0.05), (0.495, 0.495, 0.0), (0.4855, 0.4855, 0.05), (0.4596, 0.4596, 0.0866), (0.4243, 0.4243, 0.1), (0.3889, 0.3889, 0.0866), (0.363, 0.363, 0.05), (0.3536, 0.3536, 1.225e-17), (0.363, 0.363, -0.05), (0.3889, 0.3889, -0.0866), (0.4243, 0.4243, -0.1), (0.4596, 0.4596, -0.0866), (0.4855, 0.4855, -0.05), (0.4261, 0.5553, 0.0), (0.418, 0.5447, 0.05), (0.3957, 0.5157, 0.0866), (0.3653, 0.476, 0.1), (0.3348, 0.4363, 0.0866), (0.3125, 0.4073, 0.05), (0.3044, 0.3967, 1.225e-17), (0.3125, 0.4073, -0.05), (0.3348, 0.4363, -0.0866), (0.3653, 0.476, -0.1), (0.3957, 0.5157, -0.0866), (0.418, 0.5447, -0.05), (0.35, 0.6062, 0.0), (0.3433, 0.5946, 0.05), (0.325, 0.5629, 0.0866), (0.3, 0.5196, 0.1), (0.275, 0.4763, 0.0866), (0.2567, 0.4446, 0.05), (0.25, 0.433, 1.225e-17), (0.2567, 0.4446, -0.05), (0.275, 0.4763, -0.0866), (0.3, 0.5196, -0.1), (0.325, 0.5629, -0.0866), (0.3433, 0.5946, -0.05), (0.2679, 0.6467, 0.0), (0.2628, 0.6343, 0.05), (0.2487, 0.6005, 0.0866), (0.2296, 0.5543, 0.1), (0.2105, 0.5081, 0.0866), (0.1965, 0.4743, 0.05), (0.1913, 0.4619, 1.225e-17), (0.1965, 0.4743, -0.05), (0.2105, 0.5081, -0.0866), (0.2296, 0.5543, -0.1), (0.2487, 0.6005, -0.0866), (0.2628, 0.6343, -0.05), (0.1812, 0.6761, 0.0), (0.1777, 0.6632, 0.05), (0.1682, 0.6279, 0.0866), (0.1553, 0.5796, 0.1), (0.1424, 0.5313, 0.0866), (0.1329, 0.4959, 0.05), (0.1294, 0.483, 1.225e-17), (0.1329, 0.4959, -0.05), (0.1424, 0.5313, -0.0866), (0.1553, 0.5796, -0.1), (0.1682, 0.6279, -0.0866), (0.1777, 0.6632, -0.05), (0.09137, 0.694, 0.0), (0.08962, 0.6807, 0.05), (0.08484, 0.6444, 0.0866), (0.07832, 0.5949, 0.1), (0.07179, 0.5453, 0.0866), (0.06701, 0.509, 0.05), (0.06526, 0.4957, 1.225e-17), (0.06701, 0.509, -0.05), (0.07179, 0.5453, -0.0866), (0.07832, 0.5949, -0.1), (0.08484, 0.6444, -0.0866), (0.08962, 0.6807, -0.05), (8.941e-08, 0.7, 0.0), (2.98e-08, 0.6866, 0.05), (2.98e-08, 0.65, 0.0866), (2.98e-08, 0.6, 0.1), (2.98e-08, 0.55, 0.0866), (2.98e-08, 0.5134, 0.05), (4.47e-08, 0.5, 1.225e-17), (2.98e-08, 0.5134, -0.05), (2.98e-08, 0.55, -0.0866), (2.98e-08, 0.6, -0.1), (2.98e-08, 0.65, -0.0866), (2.98e-08, 0.6866, -0.05), (-0.09137, 0.694, 0.0), (-0.08962, 0.6807, 0.05), (-0.08484, 0.6444, 0.0866), (-0.07832, 0.5949, 0.1), (-0.07179, 0.5453, 0.0866), (-0.06701, 0.509, 0.05), (-0.06526, 0.4957, 1.225e-17), (-0.06701, 0.509, -0.05), (-0.07179, 0.5453, -0.0866), (-0.07832, 0.5949, -0.1), (-0.08484, 0.6444, -0.0866), (-0.08962, 0.6807, -0.05), (-0.1812, 0.6761, 0.0), (-0.1777, 0.6632, 0.05), (-0.1682, 0.6279, 0.0866), (-0.1553, 0.5796, 0.1), (-0.1424, 0.5313, 0.0866), (-0.1329, 0.4959, 0.05), (-0.1294, 0.483, 1.225e-17), (-0.1329, 0.4959, -0.05), (-0.1424, 0.5313, -0.0866), (-0.1553, 0.5796, -0.1), (-0.1682, 0.6279, -0.0866), (-0.1777, 0.6632, -0.05), (-0.2679, 0.6467, 0.0), (-0.2628, 0.6343, 0.05), (-0.2487, 0.6005, 0.0866), (-0.2296, 0.5543, 0.1), (-0.2105, 0.5081, 0.0866), (-0.1965, 0.4743, 0.05), (-0.1913, 0.4619, 1.225e-17), (-0.1965, 0.4743, -0.05), (-0.2105, 0.5081, -0.0866), (-0.2296, 0.5543, -0.1), (-0.2487, 0.6005, -0.0866), (-0.2628, 0.6343, -0.05), (-0.35, 0.6062, 0.0), (-0.3433, 0.5946, 0.05), (-0.325, 0.5629, 0.0866), (-0.3, 0.5196, 0.1), (-0.275, 0.4763, 0.0866), (-0.2567, 0.4446, 0.05), (-0.25, 0.433, 1.225e-17), (-0.2567, 0.4446, -0.05), (-0.275, 0.4763, -0.0866), (-0.3, 0.5196, -0.1), (-0.325, 0.5629, -0.0866), (-0.3433, 0.5946, -0.05), (-0.4261, 0.5553, 0.0), (-0.418, 0.5447, 0.05), (-0.3957, 0.5157, 0.0866), (-0.3653, 0.476, 0.1), (-0.3348, 0.4363, 0.0866), (-0.3125, 0.4073, 0.05), (-0.3044, 0.3967, 1.225e-17), (-0.3125, 0.4073, -0.05), (-0.3348, 0.4363, -0.0866), (-0.3653, 0.476, -0.1), (-0.3957, 0.5157, -0.0866), (-0.418, 0.5447, -0.05), (-0.495, 0.495, 0.0), (-0.4855, 0.4855, 0.05), (-0.4596, 0.4596, 0.0866), (-0.4243, 0.4243, 0.1), (-0.3889, 0.3889, 0.0866), (-0.363, 0.363, 0.05), (-0.3536, 0.3536, 1.225e-17), (-0.363, 0.363, -0.05), (-0.3889, 0.3889, -0.0866), (-0.4243, 0.4243, -0.1), (-0.4596, 0.4596, -0.0866), (-0.4855, 0.4855, -0.05), (-0.5553, 0.4261, 0.0), (-0.5447, 0.418, 0.05), (-0.5157, 0.3957, 0.0866), (-0.476, 0.3653, 0.1), (-0.4363, 0.3348, 0.0866), (-0.4073, 0.3125, 0.05), (-0.3967, 0.3044, 1.225e-17), (-0.4073, 0.3125, -0.05), (-0.4363, 0.3348, -0.0866), (-0.476, 0.3653, -0.1), (-0.5157, 0.3957, -0.0866), (-0.5447, 0.418, -0.05), (-0.6062, 0.35, 0.0), (-0.5946, 0.3433, 0.05), (-0.5629, 0.325, 0.0866), (-0.5196, 0.3, 0.1), (-0.4763, 0.275, 0.0866), (-0.4446, 0.2567, 0.05), (-0.433, 0.25, 1.225e-17), (-0.4446, 0.2567, -0.05), (-0.4763, 0.275, -0.0866), (-0.5196, 0.3, -0.1), (-0.5629, 0.325, -0.0866), (-0.5946, 0.3433, -0.05), (-0.6467, 0.2679, 0.0), (-0.6343, 0.2628, 0.05), (-0.6005, 0.2487, 0.0866), (-0.5543, 0.2296, 0.1), (-0.5081, 0.2105, 0.0866), (-0.4743, 0.1965, 0.05), (-0.4619, 0.1913, 1.225e-17), (-0.4743, 0.1965, -0.05), (-0.5081, 0.2105, -0.0866), (-0.5543, 0.2296, -0.1), (-0.6005, 0.2487, -0.0866), (-0.6343, 0.2628, -0.05), (-0.6761, 0.1812, 0.0), (-0.6632, 0.1777, 0.05), (-0.6279, 0.1682, 0.0866), (-0.5796, 0.1553, 0.1), (-0.5313, 0.1424, 0.0866), (-0.4959, 0.1329, 0.05), (-0.483, 0.1294, 1.225e-17), (-0.4959, 0.1329, -0.05), (-0.5313, 0.1424, -0.0866), (-0.5796, 0.1553, -0.1), (-0.6279, 0.1682, -0.0866), (-0.6632, 0.1777, -0.05), (-0.694, 0.09137, 0.0), (-0.6807, 0.08962, 0.05), (-0.6444, 0.08484, 0.0866), (-0.5949, 0.07832, 0.1), (-0.5453, 0.07179, 0.0866), (-0.509, 0.06701, 0.05), (-0.4957, 0.06526, 1.225e-17), (-0.509, 0.06701, -0.05), (-0.5453, 0.07179, -0.0866), (-0.5949, 0.07832, -0.1), (-0.6444, 0.08484, -0.0866), (-0.6807, 0.08962, -0.05), (-0.7, 6.12e-08, 0.0), (-0.6866, 6.002e-08, 0.05), (-0.65, 5.682e-08, 0.0866), (-0.6, 5.245e-08, 0.1), (-0.55, 4.808e-08, 0.0866), (-0.5134, 4.488e-08, 0.05), (-0.5, 4.371e-08, 1.225e-17), (-0.5134, 4.488e-08, -0.05), (-0.55, 4.808e-08, -0.0866), (-0.6, 5.245e-08, -0.1), (-0.65, 5.682e-08, -0.0866), (-0.6866, 6.002e-08, -0.05), (-0.694, -0.09137, 0.0), (-0.6807, -0.08962, 0.05), (-0.6444, -0.08484, 0.0866), (-0.5949, -0.07832, 0.1), (-0.5453, -0.07179, 0.0866), (-0.509, -0.06701, 0.05), (-0.4957, -0.06526, 1.225e-17), (-0.509, -0.06701, -0.05), (-0.5453, -0.07179, -0.0866), (-0.5949, -0.07832, -0.1), (-0.6444, -0.08484, -0.0866), (-0.6807, -0.08962, -0.05), (-0.6761, -0.1812, 0.0), (-0.6632, -0.1777, 0.05), (-0.6279, -0.1682, 0.0866), (-0.5796, -0.1553, 0.1), (-0.5313, -0.1424, 0.0866), (-0.4959, -0.1329, 0.05), (-0.483, -0.1294, 1.225e-17), (-0.4959, -0.1329, -0.05), (-0.5313, -0.1424, -0.0866), (-0.5796, -0.1553, -0.1), (-0.6279, -0.1682, -0.0866), (-0.6632, -0.1777, -0.05), (-0.6467, -0.2679, 0.0), (-0.6343, -0.2628, 0.05), (-0.6005, -0.2487, 0.0866), (-0.5543, -0.2296, 0.1), (-0.5081, -0.2105, 0.0866), (-0.4743, -0.1965, 0.05), (-0.4619, -0.1913, 1.225e-17), (-0.4743, -0.1965, -0.05), (-0.5081, -0.2105, -0.0866), (-0.5543, -0.2296, -0.1), (-0.6005, -0.2487, -0.0866), (-0.6343, -0.2628, -0.05), (-0.6062, -0.35, 0.0), (-0.5946, -0.3433, 0.05), (-0.5629, -0.325, 0.0866), (-0.5196, -0.3, 0.1), (-0.4763, -0.275, 0.0866), (-0.4446, -0.2567, 0.05), (-0.433, -0.25, 1.225e-17), (-0.4446, -0.2567, -0.05), (-0.4763, -0.275, -0.0866), (-0.5196, -0.3, -0.1), (-0.5629, -0.325, -0.0866), (-0.5946, -0.3433, -0.05), (-0.5553, -0.4261, 0.0), (-0.5447, -0.418, 0.05), (-0.5157, -0.3957, 0.0866), (-0.476, -0.3653, 0.1), (-0.4363, -0.3348, 0.0866), (-0.4073, -0.3125, 0.05), (-0.3967, -0.3044, 1.225e-17), (-0.4073, -0.3125, -0.05), (-0.4363, -0.3348, -0.0866), (-0.476, -0.3653, -0.1), (-0.5157, -0.3957, -0.0866), (-0.5447, -0.418, -0.05), (-0.495, -0.495, 0.0), (-0.4855, -0.4855, 0.05), (-0.4596, -0.4596, 0.0866), (-0.4243, -0.4243, 0.1), (-0.3889, -0.3889, 0.0866), (-0.363, -0.363, 0.05), (-0.3536, -0.3536, 1.225e-17), (-0.363, -0.363, -0.05), (-0.3889, -0.3889, -0.0866), (-0.4243, -0.4243, -0.1), (-0.4596, -0.4596, -0.0866), (-0.4855, -0.4855, -0.05), (-0.4261, -0.5553, 0.0), (-0.418, -0.5447, 0.05), (-0.3957, -0.5157, 0.0866), (-0.3653, -0.476, 0.1), (-0.3348, -0.4363, 0.0866), (-0.3125, -0.4073, 0.05), (-0.3044, -0.3967, 1.225e-17), (-0.3125, -0.4073, -0.05), (-0.3348, -0.4363, -0.0866), (-0.3653, -0.476, -0.1), (-0.3957, -0.5157, -0.0866), (-0.418, -0.5447, -0.05), (-0.35, -0.6062, 0.0), (-0.3433, -0.5946, 0.05), (-0.325, -0.5629, 0.0866), (-0.3, -0.5196, 0.1), (-0.275, -0.4763, 0.0866), (-0.2567, -0.4446, 0.05), (-0.25, -0.433, 1.225e-17), (-0.2567, -0.4446, -0.05), (-0.275, -0.4763, -0.0866), (-0.3, -0.5196, -0.1), (-0.325, -0.5629, -0.0866), (-0.3433, -0.5946, -0.05), (-0.2679, -0.6467, 0.0), (-0.2628, -0.6343, 0.05), (-0.2487, -0.6005, 0.0866), (-0.2296, -0.5543, 0.1), (-0.2105, -0.5081, 0.0866), (-0.1965, -0.4743, 0.05), (-0.1913, -0.4619, 1.225e-17), (-0.1965, -0.4743, -0.05), (-0.2105, -0.5081, -0.0866), (-0.2296, -0.5543, -0.1), (-0.2487, -0.6005, -0.0866), (-0.2628, -0.6343, -0.05), (-0.1812, -0.6761, 0.0), (-0.1777, -0.6632, 0.05), (-0.1682, -0.6279, 0.0866), (-0.1553, -0.5796, 0.1), (-0.1424, -0.5313, 0.0866), (-0.1329, -0.4959, 0.05), (-0.1294, -0.483, 1.225e-17), (-0.1329, -0.4959, -0.05), (-0.1424, -0.5313, -0.0866), (-0.1553, -0.5796, -0.1), (-0.1682, -0.6279, -0.0866), (-0.1777, -0.6632, -0.05), (-0.09137, -0.694, 0.0), (-0.08962, -0.6807, 0.05), (-0.08484, -0.6444, 0.0866), (-0.07832, -0.5949, 0.1), (-0.07179, -0.5453, 0.0866), (-0.06701, -0.509, 0.05), (-0.06526, -0.4957, 1.225e-17), (-0.06701, -0.509, -0.05), (-0.07179, -0.5453, -0.0866), (-0.07832, -0.5949, -0.1), (-0.08484, -0.6444, -0.0866), (-0.08962, -0.6807, -0.05), (8.941e-08, -0.7, 0.0), (2.98e-08, -0.6866, 0.05), (2.98e-08, -0.65, 0.0866), (2.98e-08, -0.6, 0.1), (2.98e-08, -0.55, 0.0866), (2.98e-08, -0.5134, 0.05), (4.47e-08, -0.5, 1.225e-17), (2.98e-08, -0.5134, -0.05), (2.98e-08, -0.55, -0.0866), (2.98e-08, -0.6, -0.1), (2.98e-08, -0.65, -0.0866), (2.98e-08, -0.6866, -0.05), (0.09137, -0.694, 0.0), (0.08962, -0.6807, 0.05), (0.08484, -0.6444, 0.0866), (0.07832, -0.5949, 0.1), (0.07179, -0.5453, 0.0866), (0.06701, -0.509, 0.05), (0.06526, -0.4957, 1.225e-17), (0.06701, -0.509, -0.05), (0.07179, -0.5453, -0.0866), (0.07832, -0.5949, -0.1), (0.08484, -0.6444, -0.0866), (0.08962, -0.6807, -0.05), (0.1812, -0.6761, 0.0), (0.1777, -0.6632, 0.05), (0.1682, -0.6279, 0.0866), (0.1553, -0.5796, 0.1), (0.1424, -0.5313, 0.0866), (0.1329, -0.4959, 0.05), (0.1294, -0.483, 1.225e-17), (0.1329, -0.4959, -0.05), (0.1424, -0.5313, -0.0866), (0.1553, -0.5796, -0.1), (0.1682, -0.6279, -0.0866), (0.1777, -0.6632, -0.05), (0.2679, -0.6467, 0.0), (0.2628, -0.6343, 0.05), (0.2487, -0.6005, 0.0866), (0.2296, -0.5543, 0.1), (0.2105, -0.5081, 0.0866), (0.1965, -0.4743, 0.05), (0.1913, -0.4619, 1.225e-17), (0.1965, -0.4743, -0.05), (0.2105, -0.5081, -0.0866), (0.2296, -0.5543, -0.1), (0.2487, -0.6005, -0.0866), (0.2628, -0.6343, -0.05), (0.35, -0.6062, 0.0), (0.3433, -0.5946, 0.05), (0.325, -0.5629, 0.0866), (0.3, -0.5196, 0.1), (0.275, -0.4763, 0.0866), (0.2567, -0.4446, 0.05), (0.25, -0.433, 1.225e-17), (0.2567, -0.4446, -0.05), (0.275, -0.4763, -0.0866), (0.3, -0.5196, -0.1), (0.325, -0.5629, -0.0866), (0.3433, -0.5946, -0.05), (0.4261, -0.5553, 0.0), (0.418, -0.5447, 0.05), (0.3957, -0.5157, 0.0866), (0.3653, -0.476, 0.1), (0.3348, -0.4363, 0.0866), (0.3125, -0.4073, 0.05), (0.3044, -0.3967, 1.225e-17), (0.3125, -0.4073, -0.05), (0.3348, -0.4363, -0.0866), (0.3653, -0.476, -0.1), (0.3957, -0.5157, -0.0866), (0.418, -0.5447, -0.05), (0.495, -0.495, 0.0), (0.4855, -0.4855, 0.05), (0.4596, -0.4596, 0.0866), (0.4243, -0.4243, 0.1), (0.3889, -0.3889, 0.0866), (0.363, -0.363, 0.05), (0.3536, -0.3536, 1.225e-17), (0.363, -0.363, -0.05), (0.3889, -0.3889, -0.0866), (0.4243, -0.4243, -0.1), (0.4596, -0.4596, -0.0866), (0.4855, -0.4855, -0.05), (0.5553, -0.4261, 0.0), (0.5447, -0.418, 0.05), (0.5157, -0.3957, 0.0866), (0.476, -0.3653, 0.1), (0.4363, -0.3348, 0.0866), (0.4073, -0.3125, 0.05), (0.3967, -0.3044, 1.225e-17), (0.4073, -0.3125, -0.05), (0.4363, -0.3348, -0.0866), (0.476, -0.3653, -0.1), (0.5157, -0.3957, -0.0866), (0.5447, -0.418, -0.05), (0.6062, -0.35, 0.0), (0.5946, -0.3433, 0.05), (0.5629, -0.325, 0.0866), (0.5196, -0.3, 0.1), (0.4763, -0.275, 0.0866), (0.4446, -0.2567, 0.05), (0.433, -0.25, 1.225e-17), (0.4446, -0.2567, -0.05), (0.4763, -0.275, -0.0866), (0.5196, -0.3, -0.1), (0.5629, -0.325, -0.0866), (0.5946, -0.3433, -0.05), (0.6467, -0.2679, 0.0), (0.6343, -0.2628, 0.05), (0.6005, -0.2487, 0.0866), (0.5543, -0.2296, 0.1), (0.5081, -0.2105, 0.0866), (0.4743, -0.1965, 0.05), (0.4619, -0.1913, 1.225e-17), (0.4743, -0.1965, -0.05), (0.5081, -0.2105, -0.0866), (0.5543, -0.2296, -0.1), (0.6005, -0.2487, -0.0866), (0.6343, -0.2628, -0.05), (0.6761, -0.1812, 0.0), (0.6632, -0.1777, 0.05), (0.6279, -0.1682, 0.0866), (0.5796, -0.1553, 0.1), (0.5313, -0.1424, 0.0866), (0.4959, -0.1329, 0.05), (0.483, -0.1294, 1.225e-17), (0.4959, -0.1329, -0.05), (0.5313, -0.1424, -0.0866), (0.5796, -0.1553, -0.1), (0.6279, -0.1682, -0.0866), (0.6632, -0.1777, -0.05), (0.694, -0.09137, 0.0), (0.6807, -0.08962, 0.05), (0.6444, -0.08484, 0.0866), (0.5949, -0.07832, 0.1), (0.5453, -0.07179, 0.0866), (0.509, -0.06701, 0.05), (0.4957, -0.06526, 1.225e-17), (0.509, -0.06701, -0.05), (0.5453, -0.07179, -0.0866), (0.5949, -0.07832, -0.1), (0.6444, -0.08484, -0.0866), (0.6807, -0.08962, -0.05)], [], [(0, 12, 13, 1), (1, 13, 14, 2), (2, 14, 15, 3), (3, 15, 16, 4), (4, 16, 17, 5), (5, 17, 18, 6), (6, 18, 19, 7), (7, 19, 20, 8), (8, 20, 21, 9), (9, 21, 22, 10), (10, 22, 23, 11), (0, 11, 23, 12), (12, 24, 25, 13), (13, 25, 26, 14), (14, 26, 27, 15), (15, 27, 28, 16), (16, 28, 29, 17), (17, 29, 30, 18), (18, 30, 31, 19), (19, 31, 32, 20), (20, 32, 33, 21), (21, 33, 34, 22), (22, 34, 35, 23), (23, 35, 24, 12), (24, 36, 37, 25), (25, 37, 38, 26), (26, 38, 39, 27), (27, 39, 40, 28), (28, 40, 41, 29), (29, 41, 42, 30), (30, 42, 43, 31), (31, 43, 44, 32), (32, 44, 45, 33), (33, 45, 46, 34), (34, 46, 47, 35), (35, 47, 36, 24), (36, 48, 49, 37), (37, 49, 50, 38), (38, 50, 51, 39), (39, 51, 52, 40), (40, 52, 53, 41), (41, 53, 54, 42), (42, 54, 55, 43), (43, 55, 56, 44), (44, 56, 57, 45), (45, 57, 58, 46), (46, 58, 59, 47), (47, 59, 48, 36), (48, 60, 61, 49), (49, 61, 62, 50), (50, 62, 63, 51), (51, 63, 64, 52), (52, 64, 65, 53), (53, 65, 66, 54), (54, 66, 67, 55), (55, 67, 68, 56), (56, 68, 69, 57), (57, 69, 70, 58), (58, 70, 71, 59), (59, 71, 60, 48), (60, 72, 73, 61), (61, 73, 74, 62), (62, 74, 75, 63), (63, 75, 76, 64), (64, 76, 77, 65), (65, 77, 78, 66), (66, 78, 79, 67), (67, 79, 80, 68), (68, 80, 81, 69), (69, 81, 82, 70), (70, 82, 83, 71), (71, 83, 72, 60), (72, 84, 85, 73), (73, 85, 86, 74), (74, 86, 87, 75), (75, 87, 88, 76), (76, 88, 89, 77), (77, 89, 90, 78), (78, 90, 91, 79), (79, 91, 92, 80), (80, 92, 93, 81), (81, 93, 94, 82), (82, 94, 95, 83), (83, 95, 84, 72), (84, 96, 97, 85), (85, 97, 98, 86), (86, 98, 99, 87), (87, 99, 100, 88), (88, 100, 101, 89), (89, 101, 102, 90), (90, 102, 103, 91), (91, 103, 104, 92), (92, 104, 105, 93), (93, 105, 106, 94), (94, 106, 107, 95), (95, 107, 96, 84), (96, 108, 109, 97), (97, 109, 110, 98), (98, 110, 111, 99), (99, 111, 112, 100), (100, 112, 113, 101), (101, 113, 114, 102), (102, 114, 115, 103), (103, 115, 116, 104), (104, 116, 117, 105), (105, 117, 118, 106), (106, 118, 119, 107), (107, 119, 108, 96), (108, 120, 121, 109), (109, 121, 122, 110), (110, 122, 123, 111), (111, 123, 124, 112), (112, 124, 125, 113), (113, 125, 126, 114), (114, 126, 127, 115), (115, 127, 128, 116), (116, 128, 129, 117), (117, 129, 130, 118), (118, 130, 131, 119), (119, 131, 120, 108), (120, 132, 133, 121), (121, 133, 134, 122), (122, 134, 135, 123), (123, 135, 136, 124), (124, 136, 137, 125), (125, 137, 138, 126), (126, 138, 139, 127), (127, 139, 140, 128), (128, 140, 141, 129), (129, 141, 142, 130), (130, 142, 143, 131), (131, 143, 132, 120), (132, 144, 145, 133), (133, 145, 146, 134), (134, 146, 147, 135), (135, 147, 148, 136), (136, 148, 149, 137), (137, 149, 150, 138), (138, 150, 151, 139), (139, 151, 152, 140), (140, 152, 153, 141), (141, 153, 154, 142), (142, 154, 155, 143), (143, 155, 144, 132), (144, 156, 157, 145), (145, 157, 158, 146), (146, 158, 159, 147), (147, 159, 160, 148), (148, 160, 161, 149), (149, 161, 162, 150), (150, 162, 163, 151), (151, 163, 164, 152), (152, 164, 165, 153), (153, 165, 166, 154), (154, 166, 167, 155), (155, 167, 156, 144), (156, 168, 169, 157), (157, 169, 170, 158), (158, 170, 171, 159), (159, 171, 172, 160), (160, 172, 173, 161), (161, 173, 174, 162), (162, 174, 175, 163), (163, 175, 176, 164), (164, 176, 177, 165), (165, 177, 178, 166), (166, 178, 179, 167), (167, 179, 168, 156), (168, 180, 181, 169), (169, 181, 182, 170), (170, 182, 183, 171), (171, 183, 184, 172), (172, 184, 185, 173), (173, 185, 186, 174), (174, 186, 187, 175), (175, 187, 188, 176), (176, 188, 189, 177), (177, 189, 190, 178), (178, 190, 191, 179), (179, 191, 180, 168), (180, 192, 193, 181), (181, 193, 194, 182), (182, 194, 195, 183), (183, 195, 196, 184), (184, 196, 197, 185), (185, 197, 198, 186), (186, 198, 199, 187), (187, 199, 200, 188), (188, 200, 201, 189), (189, 201, 202, 190), (190, 202, 203, 191), (191, 203, 192, 180), (192, 204, 205, 193), (193, 205, 206, 194), (194, 206, 207, 195), (195, 207, 208, 196), (196, 208, 209, 197), (197, 209, 210, 198), (198, 210, 211, 199), (199, 211, 212, 200), (200, 212, 213, 201), (201, 213, 214, 202), (202, 214, 215, 203), (203, 215, 204, 192), (204, 216, 217, 205), (205, 217, 218, 206), (206, 218, 219, 207), (207, 219, 220, 208), (208, 220, 221, 209), (209, 221, 222, 210), (210, 222, 223, 211), (211, 223, 224, 212), (212, 224, 225, 213), (213, 225, 226, 214), (214, 226, 227, 215), (215, 227, 216, 204), (216, 228, 229, 217), (217, 229, 230, 218), (218, 230, 231, 219), (219, 231, 232, 220), (220, 232, 233, 221), (221, 233, 234, 222), (222, 234, 235, 223), (223, 235, 236, 224), (224, 236, 237, 225), (225, 237, 238, 226), (226, 238, 239, 227), (227, 239, 228, 216), (228, 240, 241, 229), (229, 241, 242, 230), (230, 242, 243, 231), (231, 243, 244, 232), (232, 244, 245, 233), (233, 245, 246, 234), (234, 246, 247, 235), (235, 247, 248, 236), (236, 248, 249, 237), (237, 249, 250, 238), (238, 250, 251, 239), (239, 251, 240, 228), (240, 252, 253, 241), (241, 253, 254, 242), (242, 254, 255, 243), (243, 255, 256, 244), (244, 256, 257, 245), (245, 257, 258, 246), (246, 258, 259, 247), (247, 259, 260, 248), (248, 260, 261, 249), (249, 261, 262, 250), (250, 262, 263, 251), (251, 263, 252, 240), (252, 264, 265, 253), (253, 265, 266, 254), (254, 266, 267, 255), (255, 267, 268, 256), (256, 268, 269, 257), (257, 269, 270, 258), (258, 270, 271, 259), (259, 271, 272, 260), (260, 272, 273, 261), (261, 273, 274, 262), (262, 274, 275, 263), (263, 275, 264, 252), (264, 276, 277, 265), (265, 277, 278, 266), (266, 278, 279, 267), (267, 279, 280, 268), (268, 280, 281, 269), (269, 281, 282, 270), (270, 282, 283, 271), (271, 283, 284, 272), (272, 284, 285, 273), (273, 285, 286, 274), (274, 286, 287, 275), (275, 287, 276, 264), (276, 288, 289, 277), (277, 289, 290, 278), (278, 290, 291, 279), (279, 291, 292, 280), (280, 292, 293, 281), (281, 293, 294, 282), (282, 294, 295, 283), (283, 295, 296, 284), (284, 296, 297, 285), (285, 297, 298, 286), (286, 298, 299, 287), (287, 299, 288, 276), (288, 300, 301, 289), (289, 301, 302, 290), (290, 302, 303, 291), (291, 303, 304, 292), (292, 304, 305, 293), (293, 305, 306, 294), (294, 306, 307, 295), (295, 307, 308, 296), (296, 308, 309, 297), (297, 309, 310, 298), (298, 310, 311, 299), (299, 311, 300, 288), (300, 312, 313, 301), (301, 313, 314, 302), (302, 314, 315, 303), (303, 315, 316, 304), (304, 316, 317, 305), (305, 317, 318, 306), (306, 318, 319, 307), (307, 319, 320, 308), (308, 320, 321, 309), (309, 321, 322, 310), (310, 322, 323, 311), (311, 323, 312, 300), (312, 324, 325, 313), (313, 325, 326, 314), (314, 326, 327, 315), (315, 327, 328, 316), (316, 328, 329, 317), (317, 329, 330, 318), (318, 330, 331, 319), (319, 331, 332, 320), (320, 332, 333, 321), (321, 333, 334, 322), (322, 334, 335, 323), (323, 335, 324, 312), (324, 336, 337, 325), (325, 337, 338, 326), (326, 338, 339, 327), (327, 339, 340, 328), (328, 340, 341, 329), (329, 341, 342, 330), (330, 342, 343, 331), (331, 343, 344, 332), (332, 344, 345, 333), (333, 345, 346, 334), (334, 346, 347, 335), (335, 347, 336, 324), (336, 348, 349, 337), (337, 349, 350, 338), (338, 350, 351, 339), (339, 351, 352, 340), (340, 352, 353, 341), (341, 353, 354, 342), (342, 354, 355, 343), (343, 355, 356, 344), (344, 356, 357, 345), (345, 357, 358, 346), (346, 358, 359, 347), (347, 359, 348, 336), (348, 360, 361, 349), (349, 361, 362, 350), (350, 362, 363, 351), (351, 363, 364, 352), (352, 364, 365, 353), (353, 365, 366, 354), (354, 366, 367, 355), (355, 367, 368, 356), (356, 368, 369, 357), (357, 369, 370, 358), (358, 370, 371, 359), (359, 371, 360, 348), (360, 372, 373, 361), (361, 373, 374, 362), (362, 374, 375, 363), (363, 375, 376, 364), (364, 376, 377, 365), (365, 377, 378, 366), (366, 378, 379, 367), (367, 379, 380, 368), (368, 380, 381, 369), (369, 381, 382, 370), (370, 382, 383, 371), (371, 383, 372, 360), (372, 384, 385, 373), (373, 385, 386, 374), (374, 386, 387, 375), (375, 387, 388, 376), (376, 388, 389, 377), (377, 389, 390, 378), (378, 390, 391, 379), (379, 391, 392, 380), (380, 392, 393, 381), (381, 393, 394, 382), (382, 394, 395, 383), (383, 395, 384, 372), (384, 396, 397, 385), (385, 397, 398, 386), (386, 398, 399, 387), (387, 399, 400, 388), (388, 400, 401, 389), (389, 401, 402, 390), (390, 402, 403, 391), (391, 403, 404, 392), (392, 404, 405, 393), (393, 405, 406, 394), (394, 406, 407, 395), (395, 407, 396, 384), (396, 408, 409, 397), (397, 409, 410, 398), (398, 410, 411, 399), (399, 411, 412, 400), (400, 412, 413, 401), (401, 413, 414, 402), (402, 414, 415, 403), (403, 415, 416, 404), (404, 416, 417, 405), (405, 417, 418, 406), (406, 418, 419, 407), (407, 419, 408, 396), (408, 420, 421, 409), (409, 421, 422, 410), (410, 422, 423, 411), (411, 423, 424, 412), (412, 424, 425, 413), (413, 425, 426, 414), (414, 426, 427, 415), (415, 427, 428, 416), (416, 428, 429, 417), (417, 429, 430, 418), (418, 430, 431, 419), (419, 431, 420, 408), (420, 432, 433, 421), (421, 433, 434, 422), (422, 434, 435, 423), (423, 435, 436, 424), (424, 436, 437, 425), (425, 437, 438, 426), (426, 438, 439, 427), (427, 439, 440, 428), (428, 440, 441, 429), (429, 441, 442, 430), (430, 442, 443, 431), (431, 443, 432, 420), (432, 444, 445, 433), (433, 445, 446, 434), (434, 446, 447, 435), (435, 447, 448, 436), (436, 448, 449, 437), (437, 449, 450, 438), (438, 450, 451, 439), (439, 451, 452, 440), (440, 452, 453, 441), (441, 453, 454, 442), (442, 454, 455, 443), (443, 455, 444, 432), (444, 456, 457, 445), (445, 457, 458, 446), (446, 458, 459, 447), (447, 459, 460, 448), (448, 460, 461, 449), (449, 461, 462, 450), (450, 462, 463, 451), (451, 463, 464, 452), (452, 464, 465, 453), (453, 465, 466, 454), (454, 466, 467, 455), (455, 467, 456, 444), (456, 468, 469, 457), (457, 469, 470, 458), (458, 470, 471, 459), (459, 471, 472, 460), (460, 472, 473, 461), (461, 473, 474, 462), (462, 474, 475, 463), (463, 475, 476, 464), (464, 476, 477, 465), (465, 477, 478, 466), (466, 478, 479, 467), (467, 479, 468, 456), (468, 480, 481, 469), (469, 481, 482, 470), (470, 482, 483, 471), (471, 483, 484, 472), (472, 484, 485, 473), (473, 485, 486, 474), (474, 486, 487, 475), (475, 487, 488, 476), (476, 488, 489, 477), (477, 489, 490, 478), (478, 490, 491, 479), (479, 491, 480, 468), (480, 492, 493, 481), (481, 493, 494, 482), (482, 494, 495, 483), (483, 495, 496, 484), (484, 496, 497, 485), (485, 497, 498, 486), (486, 498, 499, 487), (487, 499, 500, 488), (488, 500, 501, 489), (489, 501, 502, 490), (490, 502, 503, 491), (491, 503, 492, 480), (492, 504, 505, 493), (493, 505, 506, 494), (494, 506, 507, 495), (495, 507, 508, 496), (496, 508, 509, 497), (497, 509, 510, 498), (498, 510, 511, 499), (499, 511, 512, 500), (500, 512, 513, 501), (501, 513, 514, 502), (502, 514, 515, 503), (503, 515, 504, 492), (504, 516, 517, 505), (505, 517, 518, 506), (506, 518, 519, 507), (507, 519, 520, 508), (508, 520, 521, 509), (509, 521, 522, 510), (510, 522, 523, 511), (511, 523, 524, 512), (512, 524, 525, 513), (513, 525, 526, 514), (514, 526, 527, 515), (515, 527, 516, 504), (516, 528, 529, 517), (517, 529, 530, 518), (518, 530, 531, 519), (519, 531, 532, 520), (520, 532, 533, 521), (521, 533, 534, 522), (522, 534, 535, 523), (523, 535, 536, 524), (524, 536, 537, 525), (525, 537, 538, 526), (526, 538, 539, 527), (527, 539, 528, 516), (528, 540, 541, 529), (529, 541, 542, 530), (530, 542, 543, 531), (531, 543, 544, 532), (532, 544, 545, 533), (533, 545, 546, 534), (534, 546, 547, 535), (535, 547, 548, 536), (536, 548, 549, 537), (537, 549, 550, 538), (538, 550, 551, 539), (539, 551, 540, 528), (540, 552, 553, 541), (541, 553, 554, 542), (542, 554, 555, 543), (543, 555, 556, 544), (544, 556, 557, 545), (545, 557, 558, 546), (546, 558, 559, 547), (547, 559, 560, 548), (548, 560, 561, 549), (549, 561, 562, 550), (550, 562, 563, 551), (551, 563, 552, 540), (552, 564, 565, 553), (553, 565, 566, 554), (554, 566, 567, 555), (555, 567, 568, 556), (556, 568, 569, 557), (557, 569, 570, 558), (558, 570, 571, 559), (559, 571, 572, 560), (560, 572, 573, 561), (561, 573, 574, 562), (562, 574, 575, 563), (563, 575, 564, 552), (564, 0, 1, 565), (565, 1, 2, 566), (566, 2, 3, 567), (567, 3, 4, 568), (568, 4, 5, 569), (569, 5, 6, 570), (570, 6, 7, 571), (571, 7, 8, 572), (572, 8, 9, 573), (573, 9, 10, 574), (574, 10, 11, 575), (575, 11, 0, 564)])
me_torus_015.materials.append(mat_material_1)
me_torus_015.use_remesh_preserve_volume = False
me_torus_015.use_remesh_preserve_attributes = False
me_torus_015.use_mirror_vertex_groups = False
me_torus_015.update()
me_torus_013 = bpy.data.meshes.new('Torus.013')
me_torus_013.from_pydata([(-0.6866, -2.422, -0.05), (-0.65, -2.422, -0.0866), (-0.6, -2.422, -0.1), (-0.55, -2.422, -0.0866), (-0.5134, -2.422, -0.05), (-0.5, -2.422, -5.225e-10), (-0.5134, -2.422, 0.05), (-0.55, -2.422, 0.0866), (-0.6, -2.422, 0.1), (-0.65, -2.422, 0.0866), (-0.6866, -2.422, 0.05), (-0.7, -2.422, -5.225e-10), (8.941e-08, 0.7, 0.0), (2.98e-08, 0.6866, 0.05), (2.98e-08, 0.65, 0.0866), (2.98e-08, 0.6, 0.1), (2.98e-08, 0.55, 0.0866), (2.98e-08, 0.5134, 0.05), (4.47e-08, 0.5, 1.225e-17), (2.98e-08, 0.5134, -0.05), (2.98e-08, 0.55, -0.0866), (2.98e-08, 0.6, -0.1), (2.98e-08, 0.65, -0.0866), (2.98e-08, 0.6866, -0.05), (-0.09137, 0.694, 0.0), (-0.08962, 0.6807, 0.05), (-0.08484, 0.6444, 0.0866), (-0.07832, 0.5949, 0.1), (-0.07179, 0.5453, 0.0866), (-0.06701, 0.509, 0.05), (-0.06526, 0.4957, 1.225e-17), (-0.06701, 0.509, -0.05), (-0.07179, 0.5453, -0.0866), (-0.07832, 0.5949, -0.1), (-0.08484, 0.6444, -0.0866), (-0.08962, 0.6807, -0.05), (-0.1812, 0.6761, 0.0), (-0.1777, 0.6632, 0.05), (-0.1682, 0.6279, 0.0866), (-0.1553, 0.5796, 0.1), (-0.1424, 0.5313, 0.0866), (-0.1329, 0.4959, 0.05), (-0.1294, 0.483, 1.225e-17), (-0.1329, 0.4959, -0.05), (-0.1424, 0.5313, -0.0866), (-0.1553, 0.5796, -0.1), (-0.1682, 0.6279, -0.0866), (-0.1777, 0.6632, -0.05), (-0.2679, 0.6467, 0.0), (-0.2628, 0.6343, 0.05), (-0.2487, 0.6005, 0.0866), (-0.2296, 0.5543, 0.1), (-0.2105, 0.5081, 0.0866), (-0.1965, 0.4743, 0.05), (-0.1913, 0.4619, 1.225e-17), (-0.1965, 0.4743, -0.05), (-0.2105, 0.5081, -0.0866), (-0.2296, 0.5543, -0.1), (-0.2487, 0.6005, -0.0866), (-0.2628, 0.6343, -0.05), (-0.35, 0.6062, 0.0), (-0.3433, 0.5946, 0.05), (-0.325, 0.5629, 0.0866), (-0.3, 0.5196, 0.1), (-0.275, 0.4763, 0.0866), (-0.2567, 0.4446, 0.05), (-0.25, 0.433, 1.225e-17), (-0.2567, 0.4446, -0.05), (-0.275, 0.4763, -0.0866), (-0.3, 0.5196, -0.1), (-0.325, 0.5629, -0.0866), (-0.3433, 0.5946, -0.05), (-0.4261, 0.5553, 0.0), (-0.418, 0.5447, 0.05), (-0.3957, 0.5157, 0.0866), (-0.3653, 0.476, 0.1), (-0.3348, 0.4363, 0.0866), (-0.3125, 0.4073, 0.05), (-0.3044, 0.3967, 1.225e-17), (-0.3125, 0.4073, -0.05), (-0.3348, 0.4363, -0.0866), (-0.3653, 0.476, -0.1), (-0.3957, 0.5157, -0.0866), (-0.418, 0.5447, -0.05), (-0.495, 0.495, 0.0), (-0.4855, 0.4855, 0.05), (-0.4596, 0.4596, 0.0866), (-0.4243, 0.4243, 0.1), (-0.3889, 0.3889, 0.0866), (-0.363, 0.363, 0.05), (-0.3536, 0.3536, 1.225e-17), (-0.363, 0.363, -0.05), (-0.3889, 0.3889, -0.0866), (-0.4243, 0.4243, -0.1), (-0.4596, 0.4596, -0.0866), (-0.4855, 0.4855, -0.05), (-0.5553, 0.4261, 0.0), (-0.5447, 0.418, 0.05), (-0.5157, 0.3957, 0.0866), (-0.476, 0.3653, 0.1), (-0.4363, 0.3348, 0.0866), (-0.4073, 0.3125, 0.05), (-0.3967, 0.3044, 1.225e-17), (-0.4073, 0.3125, -0.05), (-0.4363, 0.3348, -0.0866), (-0.476, 0.3653, -0.1), (-0.5157, 0.3957, -0.0866), (-0.5447, 0.418, -0.05), (-0.6062, 0.35, 0.0), (-0.5946, 0.3433, 0.05), (-0.5629, 0.325, 0.0866), (-0.5196, 0.3, 0.1), (-0.4763, 0.275, 0.0866), (-0.4446, 0.2567, 0.05), (-0.433, 0.25, 1.225e-17), (-0.4446, 0.2567, -0.05), (-0.4763, 0.275, -0.0866), (-0.5196, 0.3, -0.1), (-0.5629, 0.325, -0.0866), (-0.5946, 0.3433, -0.05), (-0.6467, 0.2679, 0.0), (-0.6343, 0.2628, 0.05), (-0.6005, 0.2487, 0.0866), (-0.5543, 0.2296, 0.1), (-0.5081, 0.2105, 0.0866), (-0.4743, 0.1965, 0.05), (-0.4619, 0.1913, 1.225e-17), (-0.4743, 0.1965, -0.05), (-0.5081, 0.2105, -0.0866), (-0.5543, 0.2296, -0.1), (-0.6005, 0.2487, -0.0866), (-0.6343, 0.2628, -0.05), (-0.6761, 0.1812, 0.0), (-0.6632, 0.1777, 0.05), (-0.6279, 0.1682, 0.0866), (-0.5796, 0.1553, 0.1), (-0.5313, 0.1424, 0.0866), (-0.4959, 0.1329, 0.05), (-0.483, 0.1294, 1.225e-17), (-0.4959, 0.1329, -0.05), (-0.5313, 0.1424, -0.0866), (-0.5796, 0.1553, -0.1), (-0.6279, 0.1682, -0.0866), (-0.6632, 0.1777, -0.05), (-0.694, 0.09137, 0.0), (-0.6807, 0.08962, 0.05), (-0.6444, 0.08484, 0.0866), (-0.5949, 0.07832, 0.1), (-0.5453, 0.07179, 0.0866), (-0.509, 0.06701, 0.05), (-0.4957, 0.06526, 1.225e-17), (-0.509, 0.06701, -0.05), (-0.5453, 0.07179, -0.0866), (-0.5949, 0.07832, -0.1), (-0.6444, 0.08484, -0.0866), (-0.6807, 0.08962, -0.05), (-0.7, 6.12e-08, 0.0), (-0.6866, 6.002e-08, 0.05), (-0.65, 5.682e-08, 0.0866), (-0.6, 5.245e-08, 0.1), (-0.55, 4.808e-08, 0.0866), (-0.5134, 4.488e-08, 0.05), (-0.5, 4.371e-08, 1.225e-17), (-0.5134, 4.488e-08, -0.05), (-0.55, 4.808e-08, -0.0866), (-0.6, 5.245e-08, -0.1), (-0.65, 5.682e-08, -0.0866), (-0.6866, 6.002e-08, -0.05), (0.8073, 0.7, -0.07063), (0.8073, 0.6866, -0.02063), (0.8073, 0.65, 0.01597), (0.8073, 0.6, 0.02937), (0.8073, 0.55, 0.01597), (0.8073, 0.5134, -0.02063), (0.8073, 0.5, -0.07063), (0.8073, 0.5134, -0.1206), (0.8073, 0.55, -0.1572), (0.8073, 0.6, -0.1706), (0.8073, 0.65, -0.1572), (0.8073, 0.6866, -0.1206)], [], [(165, 164, 3, 2), (161, 160, 7, 6), (160, 159, 8, 7), (159, 158, 9, 8), (158, 157, 10, 9), (164, 163, 4, 3), (162, 161, 6, 5), (157, 156, 11, 10), (166, 165, 2, 1), (167, 166, 1, 0), (163, 162, 5, 4), (156, 167, 0, 11), (12, 24, 25, 13), (13, 25, 26, 14), (14, 26, 27, 15), (15, 27, 28, 16), (16, 28, 29, 17), (17, 29, 30, 18), (18, 30, 31, 19), (19, 31, 32, 20), (20, 32, 33, 21), (21, 33, 34, 22), (22, 34, 35, 23), (23, 35, 24, 12), (24, 36, 37, 25), (25, 37, 38, 26), (26, 38, 39, 27), (27, 39, 40, 28), (28, 40, 41, 29), (29, 41, 42, 30), (30, 42, 43, 31), (31, 43, 44, 32), (32, 44, 45, 33), (33, 45, 46, 34), (34, 46, 47, 35), (35, 47, 36, 24), (36, 48, 49, 37), (37, 49, 50, 38), (38, 50, 51, 39), (39, 51, 52, 40), (40, 52, 53, 41), (41, 53, 54, 42), (42, 54, 55, 43), (43, 55, 56, 44), (44, 56, 57, 45), (45, 57, 58, 46), (46, 58, 59, 47), (47, 59, 48, 36), (48, 60, 61, 49), (49, 61, 62, 50), (50, 62, 63, 51), (51, 63, 64, 52), (52, 64, 65, 53), (53, 65, 66, 54), (54, 66, 67, 55), (55, 67, 68, 56), (56, 68, 69, 57), (57, 69, 70, 58), (58, 70, 71, 59), (59, 71, 60, 48), (60, 72, 73, 61), (61, 73, 74, 62), (62, 74, 75, 63), (63, 75, 76, 64), (64, 76, 77, 65), (65, 77, 78, 66), (66, 78, 79, 67), (67, 79, 80, 68), (68, 80, 81, 69), (69, 81, 82, 70), (70, 82, 83, 71), (71, 83, 72, 60), (72, 84, 85, 73), (73, 85, 86, 74), (74, 86, 87, 75), (75, 87, 88, 76), (76, 88, 89, 77), (77, 89, 90, 78), (78, 90, 91, 79), (79, 91, 92, 80), (80, 92, 93, 81), (81, 93, 94, 82), (82, 94, 95, 83), (83, 95, 84, 72), (84, 96, 97, 85), (85, 97, 98, 86), (86, 98, 99, 87), (87, 99, 100, 88), (88, 100, 101, 89), (89, 101, 102, 90), (90, 102, 103, 91), (91, 103, 104, 92), (92, 104, 105, 93), (93, 105, 106, 94), (94, 106, 107, 95), (95, 107, 96, 84), (96, 108, 109, 97), (97, 109, 110, 98), (98, 110, 111, 99), (99, 111, 112, 100), (100, 112, 113, 101), (101, 113, 114, 102), (102, 114, 115, 103), (103, 115, 116, 104), (104, 116, 117, 105), (105, 117, 118, 106), (106, 118, 119, 107), (107, 119, 108, 96), (108, 120, 121, 109), (109, 121, 122, 110), (110, 122, 123, 111), (111, 123, 124, 112), (112, 124, 125, 113), (113, 125, 126, 114), (114, 126, 127, 115), (115, 127, 128, 116), (116, 128, 129, 117), (117, 129, 130, 118), (118, 130, 131, 119), (119, 131, 120, 108), (120, 132, 133, 121), (121, 133, 134, 122), (122, 134, 135, 123), (123, 135, 136, 124), (124, 136, 137, 125), (125, 137, 138, 126), (126, 138, 139, 127), (127, 139, 140, 128), (128, 140, 141, 129), (129, 141, 142, 130), (130, 142, 143, 131), (131, 143, 132, 120), (132, 144, 145, 133), (133, 145, 146, 134), (134, 146, 147, 135), (135, 147, 148, 136), (136, 148, 149, 137), (137, 149, 150, 138), (138, 150, 151, 139), (139, 151, 152, 140), (140, 152, 153, 141), (141, 153, 154, 142), (142, 154, 155, 143), (143, 155, 144, 132), (144, 156, 157, 145), (145, 157, 158, 146), (146, 158, 159, 147), (147, 159, 160, 148), (148, 160, 161, 149), (149, 161, 162, 150), (150, 162, 163, 151), (151, 163, 164, 152), (152, 164, 165, 153), (153, 165, 166, 154), (154, 166, 167, 155), (155, 167, 156, 144), (15, 171, 170, 14), (16, 172, 171, 15), (17, 173, 172, 16), (18, 174, 173, 17), (19, 175, 174, 18), (20, 176, 175, 19), (21, 177, 176, 20), (22, 178, 177, 21), (23, 179, 178, 22), (23, 12, 168, 179), (14, 170, 169, 13), (13, 169, 168, 12)])
me_torus_013.materials.append(mat_material_3)
me_torus_013.use_remesh_preserve_volume = False
me_torus_013.use_remesh_preserve_attributes = False
me_torus_013.use_mirror_vertex_groups = False
me_torus_013.update()
me_torus_011 = bpy.data.meshes.new('Torus.011')
me_torus_011.from_pydata([(-0.6866, -1.4, -0.05), (-0.65, -1.4, -0.0866), (-0.6, -1.4, -0.1), (-0.55, -1.4, -0.0866), (-0.5134, -1.4, -0.05), (-0.5, -1.4, 1.225e-17), (-0.5134, -1.4, 0.05), (-0.55, -1.4, 0.0866), (-0.6, -1.4, 0.1), (-0.65, -1.4, 0.0866), (-0.6866, -1.4, 0.05), (-0.7, -1.4, 0.0), (8.941e-08, 0.7, 0.0), (2.98e-08, 0.6866, 0.05), (2.98e-08, 0.65, 0.0866), (2.98e-08, 0.6, 0.1), (2.98e-08, 0.55, 0.0866), (2.98e-08, 0.5134, 0.05), (4.47e-08, 0.5, 1.225e-17), (2.98e-08, 0.5134, -0.05), (2.98e-08, 0.55, -0.0866), (2.98e-08, 0.6, -0.1), (2.98e-08, 0.65, -0.0866), (2.98e-08, 0.6866, -0.05), (-0.09137, 0.694, 0.0), (-0.08962, 0.6807, 0.05), (-0.08484, 0.6444, 0.0866), (-0.07832, 0.5949, 0.1), (-0.07179, 0.5453, 0.0866), (-0.06701, 0.509, 0.05), (-0.06526, 0.4957, 1.225e-17), (-0.06701, 0.509, -0.05), (-0.07179, 0.5453, -0.0866), (-0.07832, 0.5949, -0.1), (-0.08484, 0.6444, -0.0866), (-0.08962, 0.6807, -0.05), (-0.1812, 0.6761, 0.0), (-0.1777, 0.6632, 0.05), (-0.1682, 0.6279, 0.0866), (-0.1553, 0.5796, 0.1), (-0.1424, 0.5313, 0.0866), (-0.1329, 0.4959, 0.05), (-0.1294, 0.483, 1.225e-17), (-0.1329, 0.4959, -0.05), (-0.1424, 0.5313, -0.0866), (-0.1553, 0.5796, -0.1), (-0.1682, 0.6279, -0.0866), (-0.1777, 0.6632, -0.05), (-0.2679, 0.6467, 0.0), (-0.2628, 0.6343, 0.05), (-0.2487, 0.6005, 0.0866), (-0.2296, 0.5543, 0.1), (-0.2105, 0.5081, 0.0866), (-0.1965, 0.4743, 0.05), (-0.1913, 0.4619, 1.225e-17), (-0.1965, 0.4743, -0.05), (-0.2105, 0.5081, -0.0866), (-0.2296, 0.5543, -0.1), (-0.2487, 0.6005, -0.0866), (-0.2628, 0.6343, -0.05), (-0.35, 0.6062, 0.0), (-0.3433, 0.5946, 0.05), (-0.325, 0.5629, 0.0866), (-0.3, 0.5196, 0.1), (-0.275, 0.4763, 0.0866), (-0.2567, 0.4446, 0.05), (-0.25, 0.433, 1.225e-17), (-0.2567, 0.4446, -0.05), (-0.275, 0.4763, -0.0866), (-0.3, 0.5196, -0.1), (-0.325, 0.5629, -0.0866), (-0.3433, 0.5946, -0.05), (-0.4261, 0.5553, 0.0), (-0.418, 0.5447, 0.05), (-0.3957, 0.5157, 0.0866), (-0.3653, 0.476, 0.1), (-0.3348, 0.4363, 0.0866), (-0.3125, 0.4073, 0.05), (-0.3044, 0.3967, 1.225e-17), (-0.3125, 0.4073, -0.05), (-0.3348, 0.4363, -0.0866), (-0.3653, 0.476, -0.1), (-0.3957, 0.5157, -0.0866), (-0.418, 0.5447, -0.05), (-0.495, 0.495, 0.0), (-0.4855, 0.4855, 0.05), (-0.4596, 0.4596, 0.0866), (-0.4243, 0.4243, 0.1), (-0.3889, 0.3889, 0.0866), (-0.363, 0.363, 0.05), (-0.3536, 0.3536, 1.225e-17), (-0.363, 0.363, -0.05), (-0.3889, 0.3889, -0.0866), (-0.4243, 0.4243, -0.1), (-0.4596, 0.4596, -0.0866), (-0.4855, 0.4855, -0.05), (-0.5553, 0.4261, 0.0), (-0.5447, 0.418, 0.05), (-0.5157, 0.3957, 0.0866), (-0.476, 0.3653, 0.1), (-0.4363, 0.3348, 0.0866), (-0.4073, 0.3125, 0.05), (-0.3967, 0.3044, 1.225e-17), (-0.4073, 0.3125, -0.05), (-0.4363, 0.3348, -0.0866), (-0.476, 0.3653, -0.1), (-0.5157, 0.3957, -0.0866), (-0.5447, 0.418, -0.05), (-0.6062, 0.35, 0.0), (-0.5946, 0.3433, 0.05), (-0.5629, 0.325, 0.0866), (-0.5196, 0.3, 0.1), (-0.4763, 0.275, 0.0866), (-0.4446, 0.2567, 0.05), (-0.433, 0.25, 1.225e-17), (-0.4446, 0.2567, -0.05), (-0.4763, 0.275, -0.0866), (-0.5196, 0.3, -0.1), (-0.5629, 0.325, -0.0866), (-0.5946, 0.3433, -0.05), (-0.6467, 0.2679, 0.0), (-0.6343, 0.2628, 0.05), (-0.6005, 0.2487, 0.0866), (-0.5543, 0.2296, 0.1), (-0.5081, 0.2105, 0.0866), (-0.4743, 0.1965, 0.05), (-0.4619, 0.1913, 1.225e-17), (-0.4743, 0.1965, -0.05), (-0.5081, 0.2105, -0.0866), (-0.5543, 0.2296, -0.1), (-0.6005, 0.2487, -0.0866), (-0.6343, 0.2628, -0.05), (-0.6761, 0.1812, 0.0), (-0.6632, 0.1777, 0.05), (-0.6279, 0.1682, 0.0866), (-0.5796, 0.1553, 0.1), (-0.5313, 0.1424, 0.0866), (-0.4959, 0.1329, 0.05), (-0.483, 0.1294, 1.225e-17), (-0.4959, 0.1329, -0.05), (-0.5313, 0.1424, -0.0866), (-0.5796, 0.1553, -0.1), (-0.6279, 0.1682, -0.0866), (-0.6632, 0.1777, -0.05), (-0.694, 0.09137, 0.0), (-0.6807, 0.08962, 0.05), (-0.6444, 0.08484, 0.0866), (-0.5949, 0.07832, 0.1), (-0.5453, 0.07179, 0.0866), (-0.509, 0.06701, 0.05), (-0.4957, 0.06526, 1.225e-17), (-0.509, 0.06701, -0.05), (-0.5453, 0.07179, -0.0866), (-0.5949, 0.07832, -0.1), (-0.6444, 0.08484, -0.0866), (-0.6807, 0.08962, -0.05), (-0.7, 6.12e-08, 0.0), (-0.6866, 6.002e-08, 0.05), (-0.65, 5.682e-08, 0.0866), (-0.6, 5.245e-08, 0.1), (-0.55, 4.808e-08, 0.0866), (-0.5134, 4.488e-08, 0.05), (-0.5, 4.371e-08, 1.225e-17), (-0.5134, 4.488e-08, -0.05), (-0.55, 4.808e-08, -0.0866), (-0.6, 5.245e-08, -0.1), (-0.65, 5.682e-08, -0.0866), (-0.6866, 6.002e-08, -0.05)], [], [(165, 164, 3, 2), (161, 160, 7, 6), (160, 159, 8, 7), (159, 158, 9, 8), (158, 157, 10, 9), (164, 163, 4, 3), (162, 161, 6, 5), (157, 156, 11, 10), (166, 165, 2, 1), (167, 166, 1, 0), (163, 162, 5, 4), (156, 167, 0, 11), (12, 24, 25, 13), (13, 25, 26, 14), (14, 26, 27, 15), (15, 27, 28, 16), (16, 28, 29, 17), (17, 29, 30, 18), (18, 30, 31, 19), (19, 31, 32, 20), (20, 32, 33, 21), (21, 33, 34, 22), (22, 34, 35, 23), (23, 35, 24, 12), (24, 36, 37, 25), (25, 37, 38, 26), (26, 38, 39, 27), (27, 39, 40, 28), (28, 40, 41, 29), (29, 41, 42, 30), (30, 42, 43, 31), (31, 43, 44, 32), (32, 44, 45, 33), (33, 45, 46, 34), (34, 46, 47, 35), (35, 47, 36, 24), (36, 48, 49, 37), (37, 49, 50, 38), (38, 50, 51, 39), (39, 51, 52, 40), (40, 52, 53, 41), (41, 53, 54, 42), (42, 54, 55, 43), (43, 55, 56, 44), (44, 56, 57, 45), (45, 57, 58, 46), (46, 58, 59, 47), (47, 59, 48, 36), (48, 60, 61, 49), (49, 61, 62, 50), (50, 62, 63, 51), (51, 63, 64, 52), (52, 64, 65, 53), (53, 65, 66, 54), (54, 66, 67, 55), (55, 67, 68, 56), (56, 68, 69, 57), (57, 69, 70, 58), (58, 70, 71, 59), (59, 71, 60, 48), (60, 72, 73, 61), (61, 73, 74, 62), (62, 74, 75, 63), (63, 75, 76, 64), (64, 76, 77, 65), (65, 77, 78, 66), (66, 78, 79, 67), (67, 79, 80, 68), (68, 80, 81, 69), (69, 81, 82, 70), (70, 82, 83, 71), (71, 83, 72, 60), (72, 84, 85, 73), (73, 85, 86, 74), (74, 86, 87, 75), (75, 87, 88, 76), (76, 88, 89, 77), (77, 89, 90, 78), (78, 90, 91, 79), (79, 91, 92, 80), (80, 92, 93, 81), (81, 93, 94, 82), (82, 94, 95, 83), (83, 95, 84, 72), (84, 96, 97, 85), (85, 97, 98, 86), (86, 98, 99, 87), (87, 99, 100, 88), (88, 100, 101, 89), (89, 101, 102, 90), (90, 102, 103, 91), (91, 103, 104, 92), (92, 104, 105, 93), (93, 105, 106, 94), (94, 106, 107, 95), (95, 107, 96, 84), (96, 108, 109, 97), (97, 109, 110, 98), (98, 110, 111, 99), (99, 111, 112, 100), (100, 112, 113, 101), (101, 113, 114, 102), (102, 114, 115, 103), (103, 115, 116, 104), (104, 116, 117, 105), (105, 117, 118, 106), (106, 118, 119, 107), (107, 119, 108, 96), (108, 120, 121, 109), (109, 121, 122, 110), (110, 122, 123, 111), (111, 123, 124, 112), (112, 124, 125, 113), (113, 125, 126, 114), (114, 126, 127, 115), (115, 127, 128, 116), (116, 128, 129, 117), (117, 129, 130, 118), (118, 130, 131, 119), (119, 131, 120, 108), (120, 132, 133, 121), (121, 133, 134, 122), (122, 134, 135, 123), (123, 135, 136, 124), (124, 136, 137, 125), (125, 137, 138, 126), (126, 138, 139, 127), (127, 139, 140, 128), (128, 140, 141, 129), (129, 141, 142, 130), (130, 142, 143, 131), (131, 143, 132, 120), (132, 144, 145, 133), (133, 145, 146, 134), (134, 146, 147, 135), (135, 147, 148, 136), (136, 148, 149, 137), (137, 149, 150, 138), (138, 150, 151, 139), (139, 151, 152, 140), (140, 152, 153, 141), (141, 153, 154, 142), (142, 154, 155, 143), (143, 155, 144, 132), (144, 156, 157, 145), (145, 157, 158, 146), (146, 158, 159, 147), (147, 159, 160, 148), (148, 160, 161, 149), (149, 161, 162, 150), (150, 162, 163, 151), (151, 163, 164, 152), (152, 164, 165, 153), (153, 165, 166, 154), (154, 166, 167, 155), (155, 167, 156, 144)])
me_torus_011.materials.append(mat_material_3)
me_torus_011.use_remesh_preserve_volume = False
me_torus_011.use_remesh_preserve_attributes = False
me_torus_011.use_mirror_vertex_groups = False
me_torus_011.update()
me_torus_010 = bpy.data.meshes.new('Torus.010')
me_torus_010.from_pydata([(-0.6866, -1.305, -0.05), (-0.65, -1.305, -0.0866), (-0.6, -1.305, -0.1), (-0.55, -1.305, -0.0866), (-0.5134, -1.305, -0.05), (-0.5, -1.305, 4.882e-11), (-0.5134, -1.305, 0.05), (-0.55, -1.305, 0.0866), (-0.6, -1.305, 0.1), (-0.65, -1.305, 0.0866), (-0.6866, -1.305, 0.05), (-0.7, -1.305, 4.882e-11), (8.941e-08, 0.7, 0.0), (2.98e-08, 0.6866, 0.05), (2.98e-08, 0.65, 0.0866), (2.98e-08, 0.6, 0.1), (2.98e-08, 0.55, 0.0866), (2.98e-08, 0.5134, 0.05), (4.47e-08, 0.5, 1.225e-17), (2.98e-08, 0.5134, -0.05), (2.98e-08, 0.55, -0.0866), (2.98e-08, 0.6, -0.1), (2.98e-08, 0.65, -0.0866), (2.98e-08, 0.6866, -0.05), (-0.09137, 0.694, 0.0), (-0.08962, 0.6807, 0.05), (-0.08484, 0.6444, 0.0866), (-0.07832, 0.5949, 0.1), (-0.07179, 0.5453, 0.0866), (-0.06701, 0.509, 0.05), (-0.06526, 0.4957, 1.225e-17), (-0.06701, 0.509, -0.05), (-0.07179, 0.5453, -0.0866), (-0.07832, 0.5949, -0.1), (-0.08484, 0.6444, -0.0866), (-0.08962, 0.6807, -0.05), (-0.1812, 0.6761, 0.0), (-0.1777, 0.6632, 0.05), (-0.1682, 0.6279, 0.0866), (-0.1553, 0.5796, 0.1), (-0.1424, 0.5313, 0.0866), (-0.1329, 0.4959, 0.05), (-0.1294, 0.483, 1.225e-17), (-0.1329, 0.4959, -0.05), (-0.1424, 0.5313, -0.0866), (-0.1553, 0.5796, -0.1), (-0.1682, 0.6279, -0.0866), (-0.1777, 0.6632, -0.05), (-0.2679, 0.6467, 0.0), (-0.2628, 0.6343, 0.05), (-0.2487, 0.6005, 0.0866), (-0.2296, 0.5543, 0.1), (-0.2105, 0.5081, 0.0866), (-0.1965, 0.4743, 0.05), (-0.1913, 0.4619, 1.225e-17), (-0.1965, 0.4743, -0.05), (-0.2105, 0.5081, -0.0866), (-0.2296, 0.5543, -0.1), (-0.2487, 0.6005, -0.0866), (-0.2628, 0.6343, -0.05), (-0.35, 0.6062, 0.0), (-0.3433, 0.5946, 0.05), (-0.325, 0.5629, 0.0866), (-0.3, 0.5196, 0.1), (-0.275, 0.4763, 0.0866), (-0.2567, 0.4446, 0.05), (-0.25, 0.433, 1.225e-17), (-0.2567, 0.4446, -0.05), (-0.275, 0.4763, -0.0866), (-0.3, 0.5196, -0.1), (-0.325, 0.5629, -0.0866), (-0.3433, 0.5946, -0.05), (-0.4261, 0.5553, 0.0), (-0.418, 0.5447, 0.05), (-0.3957, 0.5157, 0.0866), (-0.3653, 0.476, 0.1), (-0.3348, 0.4363, 0.0866), (-0.3125, 0.4073, 0.05), (-0.3044, 0.3967, 1.225e-17), (-0.3125, 0.4073, -0.05), (-0.3348, 0.4363, -0.0866), (-0.3653, 0.476, -0.1), (-0.3957, 0.5157, -0.0866), (-0.418, 0.5447, -0.05), (-0.495, 0.495, 0.0), (-0.4855, 0.4855, 0.05), (-0.4596, 0.4596, 0.0866), (-0.4243, 0.4243, 0.1), (-0.3889, 0.3889, 0.0866), (-0.363, 0.363, 0.05), (-0.3536, 0.3536, 1.225e-17), (-0.363, 0.363, -0.05), (-0.3889, 0.3889, -0.0866), (-0.4243, 0.4243, -0.1), (-0.4596, 0.4596, -0.0866), (-0.4855, 0.4855, -0.05), (-0.5553, 0.4261, 0.0), (-0.5447, 0.418, 0.05), (-0.5157, 0.3957, 0.0866), (-0.476, 0.3653, 0.1), (-0.4363, 0.3348, 0.0866), (-0.4073, 0.3125, 0.05), (-0.3967, 0.3044, 1.225e-17), (-0.4073, 0.3125, -0.05), (-0.4363, 0.3348, -0.0866), (-0.476, 0.3653, -0.1), (-0.5157, 0.3957, -0.0866), (-0.5447, 0.418, -0.05), (-0.6062, 0.35, 0.0), (-0.5946, 0.3433, 0.05), (-0.5629, 0.325, 0.0866), (-0.5196, 0.3, 0.1), (-0.4763, 0.275, 0.0866), (-0.4446, 0.2567, 0.05), (-0.433, 0.25, 1.225e-17), (-0.4446, 0.2567, -0.05), (-0.4763, 0.275, -0.0866), (-0.5196, 0.3, -0.1), (-0.5629, 0.325, -0.0866), (-0.5946, 0.3433, -0.05), (-0.6467, 0.2679, 0.0), (-0.6343, 0.2628, 0.05), (-0.6005, 0.2487, 0.0866), (-0.5543, 0.2296, 0.1), (-0.5081, 0.2105, 0.0866), (-0.4743, 0.1965, 0.05), (-0.4619, 0.1913, 1.225e-17), (-0.4743, 0.1965, -0.05), (-0.5081, 0.2105, -0.0866), (-0.5543, 0.2296, -0.1), (-0.6005, 0.2487, -0.0866), (-0.6343, 0.2628, -0.05), (-0.6761, 0.1812, 0.0), (-0.6632, 0.1777, 0.05), (-0.6279, 0.1682, 0.0866), (-0.5796, 0.1553, 0.1), (-0.5313, 0.1424, 0.0866), (-0.4959, 0.1329, 0.05), (-0.483, 0.1294, 1.225e-17), (-0.4959, 0.1329, -0.05), (-0.5313, 0.1424, -0.0866), (-0.5796, 0.1553, -0.1), (-0.6279, 0.1682, -0.0866), (-0.6632, 0.1777, -0.05), (-0.694, 0.09137, 0.0), (-0.6807, 0.08962, 0.05), (-0.6444, 0.08484, 0.0866), (-0.5949, 0.07832, 0.1), (-0.5453, 0.07179, 0.0866), (-0.509, 0.06701, 0.05), (-0.4957, 0.06526, 1.225e-17), (-0.509, 0.06701, -0.05), (-0.5453, 0.07179, -0.0866), (-0.5949, 0.07832, -0.1), (-0.6444, 0.08484, -0.0866), (-0.6807, 0.08962, -0.05), (-0.7, 6.12e-08, 0.0), (-0.6866, 6.002e-08, 0.05), (-0.65, 5.682e-08, 0.0866), (-0.6, 5.245e-08, 0.1), (-0.55, 4.808e-08, 0.0866), (-0.5134, 4.488e-08, 0.05), (-0.5, 4.371e-08, 1.225e-17), (-0.5134, 4.488e-08, -0.05), (-0.55, 4.808e-08, -0.0866), (-0.6, 5.245e-08, -0.1), (-0.65, 5.682e-08, -0.0866), (-0.6866, 6.002e-08, -0.05), (0.5011, 0.7, -0.04384), (0.5011, 0.6866, 0.006161), (0.5011, 0.65, 0.04276), (0.5011, 0.6, 0.05616), (0.5011, 0.55, 0.04276), (0.5011, 0.5134, 0.006161), (0.5011, 0.5, -0.04384), (0.5011, 0.5134, -0.09384), (0.5011, 0.55, -0.1304), (0.5011, 0.6, -0.1438), (0.5011, 0.65, -0.1304), (0.5011, 0.6866, -0.09384)], [], [(165, 164, 3, 2), (161, 160, 7, 6), (160, 159, 8, 7), (159, 158, 9, 8), (158, 157, 10, 9), (164, 163, 4, 3), (162, 161, 6, 5), (157, 156, 11, 10), (166, 165, 2, 1), (167, 166, 1, 0), (163, 162, 5, 4), (156, 167, 0, 11), (12, 24, 25, 13), (13, 25, 26, 14), (14, 26, 27, 15), (15, 27, 28, 16), (16, 28, 29, 17), (17, 29, 30, 18), (18, 30, 31, 19), (19, 31, 32, 20), (20, 32, 33, 21), (21, 33, 34, 22), (22, 34, 35, 23), (23, 35, 24, 12), (24, 36, 37, 25), (25, 37, 38, 26), (26, 38, 39, 27), (27, 39, 40, 28), (28, 40, 41, 29), (29, 41, 42, 30), (30, 42, 43, 31), (31, 43, 44, 32), (32, 44, 45, 33), (33, 45, 46, 34), (34, 46, 47, 35), (35, 47, 36, 24), (36, 48, 49, 37), (37, 49, 50, 38), (38, 50, 51, 39), (39, 51, 52, 40), (40, 52, 53, 41), (41, 53, 54, 42), (42, 54, 55, 43), (43, 55, 56, 44), (44, 56, 57, 45), (45, 57, 58, 46), (46, 58, 59, 47), (47, 59, 48, 36), (48, 60, 61, 49), (49, 61, 62, 50), (50, 62, 63, 51), (51, 63, 64, 52), (52, 64, 65, 53), (53, 65, 66, 54), (54, 66, 67, 55), (55, 67, 68, 56), (56, 68, 69, 57), (57, 69, 70, 58), (58, 70, 71, 59), (59, 71, 60, 48), (60, 72, 73, 61), (61, 73, 74, 62), (62, 74, 75, 63), (63, 75, 76, 64), (64, 76, 77, 65), (65, 77, 78, 66), (66, 78, 79, 67), (67, 79, 80, 68), (68, 80, 81, 69), (69, 81, 82, 70), (70, 82, 83, 71), (71, 83, 72, 60), (72, 84, 85, 73), (73, 85, 86, 74), (74, 86, 87, 75), (75, 87, 88, 76), (76, 88, 89, 77), (77, 89, 90, 78), (78, 90, 91, 79), (79, 91, 92, 80), (80, 92, 93, 81), (81, 93, 94, 82), (82, 94, 95, 83), (83, 95, 84, 72), (84, 96, 97, 85), (85, 97, 98, 86), (86, 98, 99, 87), (87, 99, 100, 88), (88, 100, 101, 89), (89, 101, 102, 90), (90, 102, 103, 91), (91, 103, 104, 92), (92, 104, 105, 93), (93, 105, 106, 94), (94, 106, 107, 95), (95, 107, 96, 84), (96, 108, 109, 97), (97, 109, 110, 98), (98, 110, 111, 99), (99, 111, 112, 100), (100, 112, 113, 101), (101, 113, 114, 102), (102, 114, 115, 103), (103, 115, 116, 104), (104, 116, 117, 105), (105, 117, 118, 106), (106, 118, 119, 107), (107, 119, 108, 96), (108, 120, 121, 109), (109, 121, 122, 110), (110, 122, 123, 111), (111, 123, 124, 112), (112, 124, 125, 113), (113, 125, 126, 114), (114, 126, 127, 115), (115, 127, 128, 116), (116, 128, 129, 117), (117, 129, 130, 118), (118, 130, 131, 119), (119, 131, 120, 108), (120, 132, 133, 121), (121, 133, 134, 122), (122, 134, 135, 123), (123, 135, 136, 124), (124, 136, 137, 125), (125, 137, 138, 126), (126, 138, 139, 127), (127, 139, 140, 128), (128, 140, 141, 129), (129, 141, 142, 130), (130, 142, 143, 131), (131, 143, 132, 120), (132, 144, 145, 133), (133, 145, 146, 134), (134, 146, 147, 135), (135, 147, 148, 136), (136, 148, 149, 137), (137, 149, 150, 138), (138, 150, 151, 139), (139, 151, 152, 140), (140, 152, 153, 141), (141, 153, 154, 142), (142, 154, 155, 143), (143, 155, 144, 132), (144, 156, 157, 145), (145, 157, 158, 146), (146, 158, 159, 147), (147, 159, 160, 148), (148, 160, 161, 149), (149, 161, 162, 150), (150, 162, 163, 151), (151, 163, 164, 152), (152, 164, 165, 153), (153, 165, 166, 154), (154, 166, 167, 155), (155, 167, 156, 144), (15, 171, 170, 14), (16, 172, 171, 15), (17, 173, 172, 16), (18, 174, 173, 17), (19, 175, 174, 18), (20, 176, 175, 19), (21, 177, 176, 20), (22, 178, 177, 21), (23, 179, 178, 22), (23, 12, 168, 179), (14, 170, 169, 13), (13, 169, 168, 12)])
me_torus_010.materials.append(mat_material_3)
me_torus_010.use_remesh_preserve_volume = False
me_torus_010.use_remesh_preserve_attributes = False
me_torus_010.use_mirror_vertex_groups = False
me_torus_010.update()
me_cylinder_003 = bpy.data.meshes.new('Cylinder.003')
me_cylinder_003.from_pydata([(0.0, 1.0, -1.0), (0.0, 1.0, 1.0), (0.1951, 0.9808, -1.0), (0.1951, 0.9808, 1.0), (0.3827, 0.9239, -1.0), (0.3827, 0.9239, 1.0), (0.5556, 0.8315, -1.0), (0.5556, 0.8315, 1.0), (0.7071, 0.7071, -1.0), (0.7071, 0.7071, 1.0), (0.8315, 0.5556, -1.0), (0.8315, 0.5556, 1.0), (0.9239, 0.3827, -1.0), (0.9239, 0.3827, 1.0), (0.9808, 0.1951, -1.0), (0.9808, 0.1951, 1.0), (1.0, 7.55e-08, -1.0), (1.0, 7.55e-08, 1.0), (0.9808, -0.1951, -1.0), (0.9808, -0.1951, 1.0), (0.9239, -0.3827, -1.0), (0.9239, -0.3827, 1.0), (0.8315, -0.5556, -1.0), (0.8315, -0.5556, 1.0), (0.7071, -0.7071, -1.0), (0.7071, -0.7071, 1.0), (0.5556, -0.8315, -1.0), (0.5556, -0.8315, 1.0), (0.3827, -0.9239, -1.0), (0.3827, -0.9239, 1.0), (0.1951, -0.9808, -1.0), (0.1951, -0.9808, 1.0), (-3.258e-07, -1.0, -1.0), (-3.258e-07, -1.0, 1.0), (-0.1951, -0.9808, -1.0), (-0.1951, -0.9808, 1.0), (-0.3827, -0.9239, -1.0), (-0.3827, -0.9239, 1.0), (-0.5556, -0.8315, -1.0), (-0.5556, -0.8315, 1.0), (-0.7071, -0.7071, -1.0), (-0.7071, -0.7071, 1.0), (-0.8315, -0.5556, -1.0), (-0.8315, -0.5556, 1.0), (-0.9239, -0.3827, -1.0), (-0.9239, -0.3827, 1.0), (-0.9808, -0.1951, -1.0), (-0.9808, -0.1951, 1.0), (-1.0, 9.656e-07, -1.0), (-1.0, 9.656e-07, 1.0), (-0.9808, 0.1951, -1.0), (-0.9808, 0.1951, 1.0), (-0.9239, 0.3827, -1.0), (-0.9239, 0.3827, 1.0), (-0.8315, 0.5556, -1.0), (-0.8315, 0.5556, 1.0), (-0.7071, 0.7071, -1.0), (-0.7071, 0.7071, 1.0), (-0.5556, 0.8315, -1.0), (-0.5556, 0.8315, 1.0), (-0.3827, 0.9239, -1.0), (-0.3827, 0.9239, 1.0), (-0.1951, 0.9808, -1.0), (-0.1951, 0.9808, 1.0), (-7.885e-09, 0.7, 1.5), (0.1366, 0.6865, 1.5), (0.2679, 0.6467, 1.5), (0.3889, 0.582, 1.5), (0.495, 0.495, 1.5), (0.582, 0.3889, 1.5), (0.6467, 0.2679, 1.5), (0.6865, 0.1366, 1.5), (0.7, 1.383e-07, 1.5), (0.6865, -0.1366, 1.5), (0.6467, -0.2679, 1.5), (0.582, -0.3889, 1.5), (0.495, -0.495, 1.5), (0.3889, -0.582, 1.5), (0.2679, -0.6467, 1.5), (0.1366, -0.6865, 1.5), (-2.36e-07, -0.7, 1.5), (-0.1366, -0.6865, 1.5), (-0.2679, -0.6467, 1.5), (-0.3889, -0.582, 1.5), (-0.495, -0.495, 1.5), (-0.582, -0.3889, 1.5), (-0.6467, -0.2679, 1.5), (-0.6865, -0.1366, 1.5), (-0.7, 7.614e-07, 1.5), (-0.6865, 0.1366, 1.5), (-0.6467, 0.2679, 1.5), (-0.582, 0.3889, 1.5), (-0.495, 0.495, 1.5), (-0.3889, 0.582, 1.5), (-0.2679, 0.6467, 1.5), (-0.1366, 0.6865, 1.5), (6.517e-08, 0.7, -1.5), (0.1366, 0.6865, -1.5), (0.2679, 0.6467, -1.5), (0.3889, 0.582, -1.5), (0.495, 0.495, -1.5), (0.582, 0.3889, -1.5), (0.6467, 0.2679, -1.5), (0.6865, 0.1366, -1.5), (0.7, 1.383e-07, -1.5), (0.6865, -0.1366, -1.5), (0.6467, -0.2679, -1.5), (0.582, -0.3889, -1.5), (0.495, -0.495, -1.5), (0.3889, -0.582, -1.5), (0.2679, -0.6467, -1.5), (0.1366, -0.6865, -1.5), (-1.629e-07, -0.7, -1.5), (-0.1366, -0.6865, -1.5), (-0.2679, -0.6467, -1.5), (-0.3889, -0.582, -1.5), (-0.495, -0.495, -1.5), (-0.582, -0.3889, -1.5), (-0.6467, -0.2679, -1.5), (-0.6865, -0.1366, -1.5), (-0.7, 7.614e-07, -1.5), (-0.6865, 0.1366, -1.5), (-0.6467, 0.2679, -1.5), (-0.582, 0.3889, -1.5), (-0.495, 0.495, -1.5), (-0.3889, 0.582, -1.5), (-0.2679, 0.6467, -1.5), (-0.1366, 0.6865, -1.5)], [], [(0, 1, 3, 2), (2, 3, 5, 4), (4, 5, 7, 6), (6, 7, 9, 8), (8, 9, 11, 10), (10, 11, 13, 12), (12, 13, 15, 14), (14, 15, 17, 16), (16, 17, 19, 18), (18, 19, 21, 20), (20, 21, 23, 22), (22, 23, 25, 24), (24, 25, 27, 26), (26, 27, 29, 28), (28, 29, 31, 30), (30, 31, 33, 32), (32, 33, 35, 34), (34, 35, 37, 36), (36, 37, 39, 38), (38, 39, 41, 40), (40, 41, 43, 42), (42, 43, 45, 44), (44, 45, 47, 46), (46, 47, 49, 48), (48, 49, 51, 50), (50, 51, 53, 52), (52, 53, 55, 54), (54, 55, 57, 56), (56, 57, 59, 58), (58, 59, 61, 60), (55, 53, 90, 91), (62, 63, 1, 0), (60, 61, 63, 62), (60, 62, 127, 126), (65, 64, 95, 94, 93, 92, 91, 90, 89, 88, 87, 86, 85, 84, 83, 82, 81, 80, 79, 78, 77, 76, 75, 74, 73, 72, 71, 70, 69, 68, 67, 66), (11, 9, 68, 69), (33, 31, 79, 80), (61, 59, 93, 94), (39, 37, 82, 83), (3, 1, 64, 65), (17, 15, 71, 72), (45, 43, 85, 86), (23, 21, 74, 75), (51, 49, 88, 89), (7, 5, 66, 67), (29, 27, 77, 78), (57, 55, 91, 92), (35, 33, 80, 81), (13, 11, 69, 70), (63, 61, 94, 95), (41, 39, 83, 84), (19, 17, 72, 73), (47, 45, 86, 87), (25, 23, 75, 76), (53, 51, 89, 90), (9, 7, 67, 68), (31, 29, 78, 79), (59, 57, 92, 93), (37, 35, 81, 82), (15, 13, 70, 71), (1, 63, 95, 64), (43, 41, 84, 85), (21, 19, 73, 74), (49, 47, 87, 88), (5, 3, 65, 66), (27, 25, 76, 77), (96, 97, 98, 99, 100, 101, 102, 103, 104, 105, 106, 107, 108, 109, 110, 111, 112, 113, 114, 115, 116, 117, 118, 119, 120, 121, 122, 123, 124, 125, 126, 127), (38, 40, 116, 115), (16, 18, 105, 104), (44, 46, 119, 118), (22, 24, 108, 107), (50, 52, 122, 121), (6, 8, 100, 99), (28, 30, 111, 110), (56, 58, 125, 124), (34, 36, 114, 113), (12, 14, 103, 102), (62, 0, 96, 127), (40, 42, 117, 116), (18, 20, 106, 105), (46, 48, 120, 119), (2, 4, 98, 97), (24, 26, 109, 108), (52, 54, 123, 122), (8, 10, 101, 100), (30, 32, 112, 111), (58, 60, 126, 125), (36, 38, 115, 114), (0, 2, 97, 96), (14, 16, 104, 103), (42, 44, 118, 117), (20, 22, 107, 106), (48, 50, 121, 120), (4, 6, 99, 98), (26, 28, 110, 109), (54, 56, 124, 123), (32, 34, 113, 112), (10, 12, 102, 101)])
me_cylinder_003.materials.append(mat_material_4)
me_cylinder_003.use_remesh_preserve_volume = False
me_cylinder_003.use_remesh_preserve_attributes = False
me_cylinder_003.use_mirror_vertex_groups = False
me_cylinder_003.update()
me_cylinder_001 = bpy.data.meshes.new('Cylinder.001')
me_cylinder_001.from_pydata([(0.0, 1.0, -1.0), (0.0, 1.0, 1.0), (0.9511, 0.309, -1.0), (0.9511, 0.309, 1.0), (0.5878, -0.809, -1.0), (0.5878, -0.809, 1.0), (-0.5878, -0.809, -1.0), (-0.5878, -0.809, 1.0), (-0.9511, 0.309, -1.0), (-0.9511, 0.309, 1.0), (0.529, 1.628, -1.0), (0.5878, 1.809, 1.0), (1.539, 1.118, 1.0), (1.385, 1.006, -1.0), (1.712, -4.977e-08, -1.0), (1.902, -5.96e-08, 1.0), (1.539, -1.118, 1.0), (1.385, -1.006, -1.0), (0.529, -1.628, -1.0), (0.5878, -1.809, 1.0), (-0.5878, -1.809, 1.0), (-0.529, -1.628, -1.0), (0.9511, 0.309, 2.0), (5.014e-08, 1.0, 2.0), (-0.9511, 0.309, 2.0), (-0.5878, -0.809, 2.0), (0.5878, -0.809, 2.0), (-1.385, 1.006, -1.0), (-1.539, 1.118, 1.0), (-0.5878, 1.809, 1.0), (-0.529, 1.628, -1.0), (-1.385, -1.006, -1.0), (-1.539, -1.118, 1.0), (-1.426, 2.682e-07, 1.0), (-1.712, 2.453e-07, -1.0), (5.014e-08, 1.0, -2.0), (0.9511, 0.309, -2.0), (0.5878, -0.809, -2.0), (-0.5878, -0.809, -2.0), (-0.9511, 0.309, -2.0)], [], [(10, 11, 12, 13), (1, 11, 10, 0), (3, 12, 11, 1), (2, 13, 12, 3), (0, 10, 13, 2), (14, 15, 16, 17), (3, 15, 14, 2), (5, 16, 15, 3), (4, 17, 16, 5), (2, 14, 17, 4), (18, 19, 20, 21), (5, 19, 18, 4), (7, 20, 19, 5), (6, 21, 20, 7), (4, 18, 21, 6), (22, 23, 24, 25, 26), (1, 23, 22, 3), (9, 24, 23, 1), (7, 25, 24, 9), (5, 26, 25, 7), (3, 22, 26, 5), (27, 28, 29, 30), (9, 28, 27, 8), (1, 29, 28, 9), (0, 30, 29, 1), (8, 27, 30, 0), (31, 32, 33, 34), (7, 32, 31, 6), (9, 33, 32, 7), (8, 34, 33, 9), (6, 31, 34, 8), (35, 36, 37, 38, 39), (2, 36, 35, 0), (4, 37, 36, 2), (6, 38, 37, 4), (8, 39, 38, 6), (0, 35, 39, 8)])
me_cylinder_001.materials.append(mat_material_1)
me_cylinder_001.use_remesh_preserve_volume = False
me_cylinder_001.use_remesh_preserve_attributes = False
me_cylinder_001.use_mirror_vertex_groups = False
me_cylinder_001.update()
me_cube_013 = bpy.data.meshes.new('Cube.013')
me_cube_013.from_pydata([(3.609, 0.6, 0.5418), (3.609, -0.6, 0.5418), (3.238, -0.6, 1.683), (3.238, 0.6, 1.683), (7.917, 1.0, 1.521), (7.917, -1.0, 1.521), (7.299, -1.0, 3.423), (7.299, 1.0, 3.423), (1.631, 0.6, -3.265), (1.631, -0.6, -3.265), (2.601, -0.6, -2.56), (2.601, 0.6, -2.56), (3.893, 1.0, -7.06), (3.893, -1.0, -7.06), (5.511, -1.0, -5.884), (5.511, 1.0, -5.884), (-2.601, 0.6, -2.56), (-2.601, -0.6, -2.56), (-1.631, -0.6, -3.265), (-1.631, 0.6, -3.265), (-5.511, 1.0, -5.884), (-5.511, -1.0, -5.884), (-3.893, -1.0, -7.06), (-3.893, 1.0, -7.06), (-3.238, 0.6, 1.683), (-3.238, -0.6, 1.683), (-3.609, -0.6, 0.5418), (-3.609, 0.6, 0.5418), (-7.299, 1.0, 3.423), (-7.299, -1.0, 3.423), (-7.917, -1.0, 1.521), (-7.917, 1.0, 1.521), (0.6, 0.6, 3.6), (0.6, -0.6, 3.6), (-0.6, -0.6, 3.6), (-0.6, 0.6, 3.6), (1.0, 1.0, 8.0), (1.0, -1.0, 8.0), (-1.0, -1.0, 8.0), (-1.0, 1.0, 8.0)], [], [(0, 1, 2, 3), (4, 7, 6, 5), (0, 4, 5, 1), (1, 5, 6, 2), (2, 6, 7, 3), (4, 0, 3, 7), (8, 9, 10, 11), (12, 15, 14, 13), (8, 12, 13, 9), (9, 13, 14, 10), (10, 14, 15, 11), (12, 8, 11, 15), (16, 17, 18, 19), (20, 23, 22, 21), (16, 20, 21, 17), (17, 21, 22, 18), (18, 22, 23, 19), (20, 16, 19, 23), (24, 25, 26, 27), (28, 31, 30, 29), (24, 28, 29, 25), (25, 29, 30, 26), (26, 30, 31, 27), (28, 24, 27, 31), (32, 33, 34, 35), (36, 39, 38, 37), (32, 36, 37, 33), (33, 37, 38, 34), (34, 38, 39, 35), (36, 32, 35, 39)])
me_cube_013.materials.append(mat_material_1)
me_cube_013.use_remesh_preserve_volume = False
me_cube_013.use_remesh_preserve_attributes = False
me_cube_013.use_mirror_vertex_groups = False
me_cube_013.update()
me_cylinder = bpy.data.meshes.new('Cylinder')
me_cylinder.from_pydata([(-4.768e-09, 0.8, -1.0), (0.0, 1.0, 1.0), (0.7608, 0.2472, -1.0), (0.9511, 0.309, 1.0), (0.4702, -0.6472, -1.0), (0.5878, -0.809, 1.0), (-0.4702, -0.6472, -1.0), (-0.5878, -0.809, 1.0), (-0.7608, 0.2472, -1.0), (-0.9511, 0.309, 1.0), (6.685e-08, 0.3333, 2.333), (0.9511, -0.3576, 2.333), (0.5878, -0.809, 2.333), (-0.5878, -0.809, 2.333), (-0.9511, 0.309, 2.333), (1.039e-07, 0.09333, 2.667), (0.5706, -0.3213, 2.667), (0.3527, -0.5921, 2.667), (-0.3527, -0.5921, 2.667), (-0.5706, 0.07874, 2.667)], [], [(0, 1, 3, 2), (2, 3, 5, 4), (4, 5, 7, 6), (1, 9, 14, 10), (8, 9, 1, 0), (6, 7, 9, 8), (0, 2, 4, 6, 8), (10, 14, 19, 15), (9, 7, 13, 14), (7, 5, 12, 13), (5, 3, 11, 12), (3, 1, 10, 11), (16, 15, 19, 18, 17), (14, 13, 18, 19), (13, 12, 17, 18), (12, 11, 16, 17), (11, 10, 15, 16)])
me_cylinder.materials.append(mat_material_4)
me_cylinder.use_remesh_preserve_volume = False
me_cylinder.use_remesh_preserve_attributes = False
me_cylinder.use_mirror_vertex_groups = False
me_cylinder.update()
me_cube_005 = bpy.data.meshes.new('Cube.005')
me_cube_005.from_pydata([(1.3, 1.0, 6.0), (1.0, -1.0, 6.0), (-1.0, -1.0, 6.0), (-1.3, 1.0, 6.0), (1.0, 1.0, 8.0), (1.0, -1.0, 8.0), (-1.0, -1.0, 8.0), (-1.0, 1.0, 8.0)], [], [(0, 1, 2, 3), (4, 7, 6, 5), (0, 4, 5, 1), (1, 5, 6, 2), (2, 6, 7, 3), (4, 0, 3, 7)])
me_cube_005.materials.append(mat_material_4)
me_cube_005.use_remesh_preserve_volume = False
me_cube_005.use_remesh_preserve_attributes = False
me_cube_005.use_mirror_vertex_groups = False
me_cube_005.update()
me_cube_004 = bpy.data.meshes.new('Cube.004')
me_cube_004.from_pydata([(1.3, 1.0, 6.0), (1.0, -1.0, 6.0), (-1.0, -1.0, 6.0), (-1.3, 1.0, 6.0), (1.0, 1.0, 8.0), (1.0, -1.0, 8.0), (-1.0, -1.0, 8.0), (-1.0, 1.0, 8.0)], [], [(0, 1, 2, 3), (4, 7, 6, 5), (0, 4, 5, 1), (1, 5, 6, 2), (2, 6, 7, 3), (4, 0, 3, 7)])
me_cube_004.materials.append(mat_material_4)
me_cube_004.use_remesh_preserve_volume = False
me_cube_004.use_remesh_preserve_attributes = False
me_cube_004.use_mirror_vertex_groups = False
me_cube_004.update()
me_cube_003 = bpy.data.meshes.new('Cube.003')
me_cube_003.from_pydata([(1.3, 1.0, 6.0), (1.0, -1.0, 6.0), (-1.0, -1.0, 6.0), (-1.3, 1.0, 6.0), (1.0, 1.0, 8.0), (1.0, -1.0, 8.0), (-1.0, -1.0, 8.0), (-1.0, 1.0, 8.0)], [], [(0, 1, 2, 3), (4, 7, 6, 5), (0, 4, 5, 1), (1, 5, 6, 2), (2, 6, 7, 3), (4, 0, 3, 7)])
me_cube_003.materials.append(mat_material_4)
me_cube_003.use_remesh_preserve_volume = False
me_cube_003.use_remesh_preserve_attributes = False
me_cube_003.use_mirror_vertex_groups = False
me_cube_003.update()
me_cube_002 = bpy.data.meshes.new('Cube.002')
me_cube_002.from_pydata([(1.3, 1.0, 6.0), (1.0, -1.0, 6.0), (-1.0, -1.0, 6.0), (-1.3, 1.0, 6.0), (1.0, 1.0, 8.0), (1.0, -1.0, 8.0), (-1.0, -1.0, 8.0), (-1.0, 1.0, 8.0)], [], [(0, 1, 2, 3), (4, 7, 6, 5), (0, 4, 5, 1), (1, 5, 6, 2), (2, 6, 7, 3), (4, 0, 3, 7)])
me_cube_002.materials.append(mat_material_4)
me_cube_002.use_remesh_preserve_volume = False
me_cube_002.use_remesh_preserve_attributes = False
me_cube_002.use_mirror_vertex_groups = False
me_cube_002.update()
me_cube = bpy.data.meshes.new('Cube')
me_cube.from_pydata([(1.3, 1.0, 6.0), (1.0, -1.0, 6.0), (-1.0, -1.0, 6.0), (-1.3, 1.0, 6.0), (1.0, 1.0, 8.0), (1.0, -1.0, 8.0), (-1.0, -1.0, 8.0), (-1.0, 1.0, 8.0)], [], [(0, 1, 2, 3), (4, 7, 6, 5), (0, 4, 5, 1), (1, 5, 6, 2), (2, 6, 7, 3), (4, 0, 3, 7)])
me_cube.materials.append(mat_material_4)
me_cube.use_remesh_preserve_volume = False
me_cube.use_remesh_preserve_attributes = False
me_cube.use_mirror_vertex_groups = False
me_cube.update()

# ---- objects
ob_cube_005 = bpy.data.objects.new('Cube.005', me_cube_001)
ob_torus_004 = bpy.data.objects.new('Torus.004', me_torus_019)
ob_torus_002 = bpy.data.objects.new('Torus.002', me_torus_015)
ob_torus_012 = bpy.data.objects.new('Torus.012', me_torus_013)
ob_torus_011 = bpy.data.objects.new('Torus.011', me_torus_011)
ob_torus_010 = bpy.data.objects.new('Torus.010', me_torus_010)
ob_cylinder_002 = bpy.data.objects.new('Cylinder.002', me_cylinder_003)
ob_point = bpy.data.objects.new('Point', light_point)
ob_cylinder_001 = bpy.data.objects.new('Cylinder.001', me_cylinder_001)
ob_cube_008 = bpy.data.objects.new('Cube.008', me_cube_013)
ob_cylinder = bpy.data.objects.new('Cylinder', me_cylinder)
ob_cube_004 = bpy.data.objects.new('Cube.004', me_cube_005)
ob_cube_003 = bpy.data.objects.new('Cube.003', me_cube_004)
ob_cube_002 = bpy.data.objects.new('Cube.002', me_cube_003)
ob_cube_001 = bpy.data.objects.new('Cube.001', me_cube_002)
ob_sun = bpy.data.objects.new('Sun', light_sun)
ob_cube = bpy.data.objects.new('Cube', me_cube)
ob_lamp = bpy.data.objects.new('Lamp', light_lamp)
ob_camera = bpy.data.objects.new('Camera', cam_camera)

# ---- transforms, parenting, visibility, modifiers, constraints
ob_cube_005.location = (0.1258, -4.238, -0.6419)
ob_cube_005.scale = (0.251, 0.251, 0.1205)
ob_cube_005.lineart.crease_threshold = 0.0
_m = ob_cube_005.modifiers.new('Bevel', 'BEVEL')
_m.width = 0.4
_m.width_pct = 0.4
_m.limit_method = 'NONE'
_m.spread = 0.0
ob_torus_004.location = (0.1527, 4.201, -0.3338)
ob_torus_004.rotation_euler = (1.571, 2.22e-16, 2.22e-16)
ob_torus_004.scale = (0.3354, 0.3354, 0.7194)
ob_torus_004.lineart.crease_threshold = 0.0
_m = ob_torus_004.modifiers.new('Array', 'ARRAY')
_m.count = 7
_m.constant_offset_displace = (0.0, 0.0, 0.0)
_m.relative_offset_displace = (0.0, 0.0, 5.045)
ob_torus_002.location = (0.1527, 4.135, -0.3338)
ob_torus_002.rotation_euler = (1.571, 2.22e-16, 2.22e-16)
ob_torus_002.scale = (0.3265, 0.3265, 1.391)
ob_torus_002.lineart.crease_threshold = 0.0
_m = ob_torus_002.modifiers.new('Array', 'ARRAY')
_m.count = 7
_m.constant_offset_displace = (0.0, 0.0, 0.0)
_m.relative_offset_displace = (0.0, 2.98e-08, 2.61)
ob_torus_012.location = (-0.9439, -1.838, -0.6869)
ob_torus_012.rotation_euler = (5.132e-10, -0.08727, -1.175e-08)
ob_torus_012.scale = (0.8366, 0.8366, 0.8366)
ob_torus_012.lineart.crease_threshold = 0.0
ob_torus_011.location = (0.131, -3.661, -0.5601)
ob_torus_011.rotation_euler = (3.142, 1.571, 0.0)
ob_torus_011.scale = (0.976, 0.976, 0.976)
ob_torus_011.lineart.crease_threshold = 0.0
ob_torus_010.location = (-1.075, -2.082, -0.6361)
ob_torus_010.rotation_euler = (5.132e-10, -0.08727, -1.175e-08)
ob_torus_010.scale = (1.394, 1.394, 1.394)
ob_torus_010.lineart.crease_threshold = 0.0
ob_cylinder_002.location = (-0.3996, -1.254, -0.6128)
ob_cylinder_002.rotation_euler = (-1.571, 2.22e-16, -2.22e-16)
ob_cylinder_002.scale = (0.3765, 0.3765, 0.3765)
ob_cylinder_002.lineart.crease_threshold = 0.0
ob_point.location = (-1.234, -4.468, 1.9)
ob_point.hide_viewport = True
ob_point.lineart.crease_threshold = 0.0
ob_cylinder_001.location = (0.1531, -1.393, -0.3339)
ob_cylinder_001.rotation_euler = (1.571, 2.22e-16, 2.22e-16)
ob_cylinder_001.scale = (0.4066, 0.4066, 0.4066)
ob_cylinder_001.lineart.crease_threshold = 0.0
_m = ob_cylinder_001.modifiers.new('Bevel', 'BEVEL')
_m.limit_method = 'NONE'
_m.spread = 0.0
ob_cube_008.location = (0.1527, 4.139, -0.3338)
ob_cube_008.rotation_euler = (3.004e-07, -5.027, 4.135e-07)
ob_cube_008.scale = (0.05421, 0.2301, 0.05421)
ob_cube_008.lock_rotations_4d = False
ob_cube_008.empty_display_type = 'ARROWS'
ob_cube_008.lineart.crease_threshold = 0.0
_m = ob_cube_008.modifiers.new('Array', 'ARRAY')
_m.count = 7
_m.constant_offset_displace = (0.0, 0.0, 0.0)
_m.relative_offset_displace = (0.0, -1.577, 0.0)
ob_cylinder.location = (0.1531, -1.393, -0.3339)
ob_cylinder.rotation_euler = (1.571, 2.22e-16, 2.22e-16)
ob_cylinder.scale = (0.8366, 0.8366, 0.8366)
ob_cylinder.lineart.crease_threshold = 0.0
_m = ob_cylinder.modifiers.new('Bevel', 'BEVEL')
_m.width = 0.3
_m.width_pct = 0.3
_m.segments = 2
_m.limit_method = 'NONE'
_m.spread = 0.0
ob_cube_004.location = (0.1527, 1.531, -0.3338)
ob_cube_004.rotation_euler = (3.004e-07, -5.027, 4.135e-07)
ob_cube_004.scale = (0.06693, 2.841, 0.06693)
ob_cube_004.lock_rotations_4d = False
ob_cube_004.empty_display_type = 'ARROWS'
ob_cube_004.lineart.crease_threshold = 0.0
_m = ob_cube_004.modifiers.new('Bevel', 'BEVEL')
_m.width = 0.4
_m.width_pct = 0.4
_m.limit_method = 'NONE'
_m.spread = 0.0
ob_cube_003.location = (0.1527, 1.531, -0.3338)
ob_cube_003.rotation_euler = (-3.004e-07, -3.77, -9.762e-08)
ob_cube_003.scale = (0.06693, 2.841, 0.06693)
ob_cube_003.lock_rotations_4d = False
ob_cube_003.empty_display_type = 'ARROWS'
ob_cube_003.lineart.crease_threshold = 0.0
_m = ob_cube_003.modifiers.new('Bevel', 'BEVEL')
_m.width = 0.4
_m.width_pct = 0.4
_m.limit_method = 'NONE'
_m.spread = 0.0
ob_cube_002.location = (0.1527, 1.531, -0.3338)
ob_cube_002.rotation_euler = (-3.004e-07, -2.513, 9.762e-08)
ob_cube_002.scale = (0.06693, 2.841, 0.06693)
ob_cube_002.lock_rotations_4d = False
ob_cube_002.empty_display_type = 'ARROWS'
ob_cube_002.lineart.crease_threshold = 0.0
_m = ob_cube_002.modifiers.new('Bevel', 'BEVEL')
_m.width = 0.4
_m.width_pct = 0.4
_m.limit_method = 'NONE'
_m.spread = 0.0
ob_cube_001.location = (0.1527, 1.531, -0.3338)
ob_cube_001.rotation_euler = (3.004e-07, -1.257, -4.135e-07)
ob_cube_001.scale = (0.06693, 2.841, 0.06693)
ob_cube_001.lock_rotations_4d = False
ob_cube_001.empty_display_type = 'ARROWS'
ob_cube_001.lineart.crease_threshold = 0.0
_m = ob_cube_001.modifiers.new('Bevel', 'BEVEL')
_m.width = 0.4
_m.width_pct = 0.4
_m.limit_method = 'NONE'
_m.spread = 0.0
ob_sun.location = (0.7973, 7.599, 4.7)
ob_sun.rotation_euler = (-0.4189, -0.1396, 0.2094)
ob_sun.hide_viewport = True
ob_sun.lineart.crease_threshold = 0.0
ob_cube.location = (0.1527, 1.531, -0.3338)
ob_cube.scale = (0.06693, 2.841, 0.06693)
ob_cube.lock_rotations_4d = False
ob_cube.empty_display_type = 'ARROWS'
ob_cube.lineart.crease_threshold = 0.0
_m = ob_cube.modifiers.new('Bevel', 'BEVEL')
_m.width = 0.4
_m.width_pct = 0.4
_m.limit_method = 'NONE'
_m.spread = 0.0
ob_lamp.location = (0.1171, -0.1514, -0.3216)
ob_lamp.rotation_euler = (0.6503, 0.05522, 1.866)
ob_lamp.scale = (1.424, 1.131, 1.134)
ob_lamp.lock_rotations_4d = False
ob_lamp.empty_display_type = 'ARROWS'
ob_lamp.color = (0.0, 0.0, 0.0, 0.0)
ob_lamp.lineart.crease_threshold = 0.0
ob_camera.location = (-10.0, -10.0, 8.2)
ob_camera.rotation_euler = (1.047, 0.0, -0.7854)
ob_camera.lock_rotations_4d = False
ob_camera.empty_display_type = 'ARROWS'
ob_camera.color = (0.0, 0.0, 0.0, 0.0)
ob_camera.hide_viewport = True
ob_camera.display_type = 'WIRE'
ob_camera.lineart.crease_threshold = 0.0

# ---- collection membership
col_collection_1.objects.link(ob_cube_005)
col_collection_1.objects.link(ob_torus_004)
col_collection_1.objects.link(ob_torus_002)
col_collection_1.objects.link(ob_torus_012)
col_collection_1.objects.link(ob_torus_011)
col_collection_1.objects.link(ob_torus_010)
col_collection_1.objects.link(ob_cylinder_002)
col_collection_1.objects.link(ob_point)
col_collection_1.objects.link(ob_cylinder_001)
col_collection_1.objects.link(ob_cube_008)
col_collection_1.objects.link(ob_cylinder)
col_collection_1.objects.link(ob_cube_004)
col_collection_1.objects.link(ob_cube_003)
col_collection_1.objects.link(ob_cube_002)
col_collection_1.objects.link(ob_cube_001)
col_collection_1.objects.link(ob_sun)
col_collection_1.objects.link(ob_cube)
col_collection_1.objects.link(ob_lamp)
col_collection_1.objects.link(ob_camera)

# ---- scene / render settings (as saved in the file)
scene.camera = ob_camera
scene.frame_start = 1; scene.frame_end = 250; scene.frame_set(1)
scene.render.engine = 'BLENDER_EEVEE_NEXT'
scene.render.image_settings.compression = 90
scene.render.resolution_x = 320
scene.render.resolution_y = 280
scene.render.dither_intensity = 0.0
scene.render.film_transparent = True
scene.render.bake_margin = 2
scene.render.bake_bias = 0.0
scene.cycles.use_denoising = False
scene.cycles.samples = 10
scene.cycles.sampling_pattern = 'TABULATED_SOBOL'
scene.cycles.light_sampling_threshold = 0.0
scene.cycles.use_adaptive_sampling = False
scene.cycles.use_light_tree = False
scene.cycles.blur_glossy = 0.0
scene.cycles.volume_bounces = 1
scene.cycles.pixel_filter_type = 'GAUSSIAN'
scene.cycles.sample_clamp_indirect = 0.0
scene.view_settings.view_transform = 'Standard'
bpy.context.view_layer.update()
